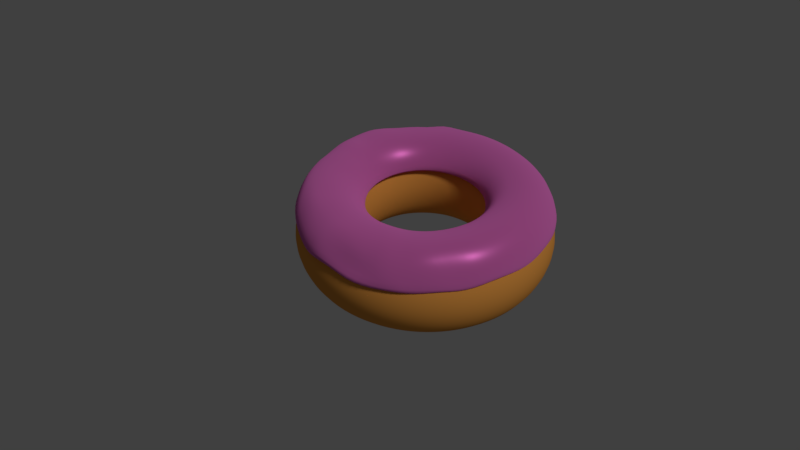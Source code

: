 # Source: donut4002.blend  (saved by Blender 2.79.0; exported with 4.5.12 LTS)
import bpy
from mathutils import Matrix  # noqa: F401  (used for matrix-valued properties, if any)

bpy.ops.wm.read_factory_settings(use_empty=True)
scene = bpy.context.scene
scene.name = 'Scene'

# ---- collections
col_collection_1 = bpy.data.collections.new('Collection 1'); scene.collection.children.link(col_collection_1)

# ---- materials (node trees are filled in below, after node groups)
mat_material_002 = bpy.data.materials.new('Material.002')
mat_material_002.alpha_threshold = 0.0
mat_material_002.roughness = 0.5
mat_material_001 = bpy.data.materials.new('Material.001')
mat_material_001.alpha_threshold = 0.0
mat_material_001.roughness = 0.5

# ---- material node trees
mat_material_002.use_nodes = True; mat_material_002.node_tree.nodes.clear()
_N = mat_material_002.node_tree.nodes; _L = mat_material_002.node_tree.links
n0 = _N.new('ShaderNodeOutputMaterial'); n0.name = 'Material Output'; n0.location = (435, 310)
n1 = _N.new('ShaderNodeBsdfDiffuse'); n1.name = 'Diffuse BSDF'; n1.location = (-215, 360)
n1.inputs[0].default_value = (0.7399, 0.173, 0.539, 1.0)
n1.inputs[1].default_value = 0.8417
n2 = _N.new('ShaderNodeBsdfAnisotropic'); n2.name = 'Glossy BSDF'; n2.location = (-220, 237)
n2.distribution = 'GGX'
n2.inputs[0].default_value = (0.7379, 0.1714, 0.5395, 1.0)
n2.inputs[1].default_value = 0.3416
n3 = _N.new('ShaderNodeMixShader'); n3.name = 'Mix Shader'; n3.location = (144, 334)
n3.inputs[0].default_value = 0.1091
_L.new(n1.outputs[0], n3.inputs[1])
_L.new(n3.outputs[0], n0.inputs[0])
_L.new(n2.outputs[0], n3.inputs[2])
n0.is_active_output = True
mat_material_001.use_nodes = True; mat_material_001.node_tree.nodes.clear()
_N = mat_material_001.node_tree.nodes; _L = mat_material_001.node_tree.links
n0 = _N.new('ShaderNodeOutputMaterial'); n0.name = 'Material Output'; n0.location = (300, 300)
n1 = _N.new('ShaderNodeBsdfDiffuse'); n1.name = 'Diffuse BSDF'; n1.location = (10, 300)
n1.inputs[0].default_value = (0.8, 0.3308, 0.06487, 1.0)
_L.new(n1.outputs[0], n0.inputs[0])
n0.is_active_output = True

# ---- world
world_world = bpy.data.worlds.new('World'); scene.world = world_world
world_world.color = (0.05088, 0.05088, 0.05088)
world_world.use_sun_shadow = False
world_world.sun_shadow_jitter_overblur = 0.0
world_world.cycles.sampling_method = 'MANUAL'

# ---- cameras
cam_camera = bpy.data.cameras.new('Camera')
cam_camera.clip_end = 100.0
cam_camera.lens = 35.0
cam_camera.sensor_width = 32.0
cam_camera.sensor_height = 18.0
cam_camera.ortho_scale = 7.314
cam_camera.dof.focus_distance = 0.0

# ---- lights
light_lamp = bpy.data.lights.new('Lamp', 'SUN')
light_lamp.transmission_factor = 0.0
light_lamp.cutoff_distance = 30.0
light_lamp.angle = 0.1993
light_lamp.energy = 1.0
light_lamp.shadow_buffer_clip_start = 1.001
light_lamp.shadow_soft_size = 0.1
light_lamp.shadow_cascade_max_distance = 1000.0

# ---- meshes
me_torus_002 = bpy.data.meshes.new('Torus.002')
me_torus_002.from_pydata([(1.311, -0.03953, -0.7607), (0.6438, -0.009638, -0.8213), (0.6864, -0.01216, -0.9416), (0.7679, -0.01614, -1.037), (0.8769, -0.02144, -1.095), (0.9989, -0.02751, -1.108), (1.118, -0.03338, -1.073), (1.218, -0.0378, -0.9963), (1.287, -0.03953, -0.8872), (1.307, 0.1297, -0.7607), (0.6403, 0.07257, -0.8213), (0.683, 0.07588, -0.9416), (0.7644, 0.08275, -1.037), (0.8734, 0.09188, -1.095), (0.9954, 0.1019, -1.108), (1.114, 0.1115, -1.073), (1.215, 0.1199, -0.9963), (1.283, 0.1267, -0.8872), (1.282, 0.3141, -0.7382), (0.6272, 0.154, -0.8213), (0.6694, 0.1632, -0.9415), (0.7498, 0.1809, -1.037), (0.8573, 0.2046, -1.095), (0.9778, 0.2308, -1.108), (1.095, 0.2562, -1.073), (1.194, 0.2778, -0.996), (1.257, 0.3081, -0.8647), (1.239, 0.4831, -0.7373), (0.6045, 0.2338, -0.8211), (0.6457, 0.2489, -0.9413), (0.7238, 0.2776, -1.037), (0.8283, 0.3158, -1.095), (0.9453, 0.3585, -1.107), (1.059, 0.3999, -1.072), (1.155, 0.4348, -0.9952), (1.216, 0.4741, -0.8637), (1.178, 0.6309, -0.7582), (0.572, 0.3104, -0.8208), (0.6115, 0.3312, -0.941), (0.686, 0.3706, -1.036), (0.7857, 0.4232, -1.094), (0.8972, 0.4818, -1.106), (1.006, 0.5388, -1.071), (1.096, 0.5866, -0.9941), (1.156, 0.619, -0.8847), (1.091, 0.7835, -0.7571), (0.5298, 0.3823, -0.8205), (0.5668, 0.4086, -0.9406), (0.6364, 0.458, -1.036), (0.7292, 0.524, -1.093), (0.8328, 0.5977, -1.105), (0.9331, 0.6692, -1.07), (1.016, 0.7289, -0.993), (1.072, 0.769, -0.8836), (0.9792, 0.9365, -0.733), (0.478, 0.4478, -0.8203), (0.5118, 0.479, -0.9403), (0.5749, 0.5377, -1.035), (0.6587, 0.6158, -1.093), (0.752, 0.703, -1.105), (0.8422, 0.7875, -1.07), (0.917, 0.8578, -0.9921), (0.9619, 0.9198, -0.8595), (0.8559, 1.055, -0.7327), (0.4181, 0.5053, -0.8201), (0.4477, 0.541, -0.9401), (0.5029, 0.6076, -1.035), (0.5763, 0.6963, -1.093), (0.6579, 0.795, -1.104), (0.7368, 0.8904, -1.069), (0.8023, 0.9696, -0.9916), (0.8409, 1.037, -0.8591), (0.7234, 1.14, -0.7558), (0.3515, 0.5538, -0.8201), (0.3764, 0.5931, -0.9401), (0.4228, 0.6662, -1.035), (0.4845, 0.7635, -1.092), (0.5531, 0.8716, -1.104), (0.6194, 0.9761, -1.069), (0.6744, 1.063, -0.9916), (0.7107, 1.12, -0.8823), (0.555, 1.238, -0.7223), (0.2793, 0.5935, -0.8201), (0.2991, 0.6356, -0.9401), (0.336, 0.714, -1.035), (0.385, 0.8182, -1.092), (0.4395, 0.934, -1.104), (0.4922, 1.046, -1.069), (0.5359, 1.139, -0.9916), (0.5449, 1.217, -0.8487), (0.3973, 1.301, -0.7223), (0.2027, 0.6239, -0.8201), (0.2171, 0.668, -0.9401), (0.2438, 0.7505, -1.035), (0.2794, 0.86, -1.092), (0.319, 0.9818, -1.104), (0.3572, 1.099, -1.069), (0.3889, 1.197, -0.9916), (0.39, 1.278, -0.8487), (0.253, 1.326, -0.7558), (0.1229, 0.6443, -0.8201), (0.1316, 0.69, -0.9401), (0.1479, 0.7751, -1.035), (0.1694, 0.8882, -1.092), (0.1934, 1.014, -1.104), (0.2166, 1.136, -1.069), (0.2358, 1.236, -0.9916), (0.2485, 1.303, -0.8823), (0.06611, 1.359, -0.7271), (0.04119, 0.6547, -0.8201), (0.04411, 0.701, -0.9401), (0.04955, 0.7875, -1.035), (0.05678, 0.9024, -1.092), (0.06482, 1.03, -1.104), (0.07259, 1.154, -1.069), (0.07903, 1.256, -0.9916), (0.06462, 1.336, -0.8536), (-0.1034, 1.359, -0.7271), (-0.04119, 0.6547, -0.8201), (-0.04411, 0.701, -0.9401), (-0.04955, 0.7875, -1.035), (-0.05678, 0.9024, -1.092), (-0.06482, 1.03, -1.104), (-0.07259, 1.154, -1.069), (-0.07903, 1.256, -0.9916), (-0.1019, 1.336, -0.8536), (-0.253, 1.326, -0.7558), (-0.1229, 0.6443, -0.8201), (-0.1316, 0.69, -0.9401), (-0.1479, 0.7751, -1.035), (-0.1694, 0.8882, -1.092), (-0.1934, 1.014, -1.104), (-0.2166, 1.136, -1.069), (-0.2358, 1.236, -0.9916), (-0.2485, 1.303, -0.8823), (-0.4172, 1.284, -0.7558), (-0.2027, 0.6239, -0.8201), (-0.2171, 0.668, -0.9401), (-0.2438, 0.7505, -1.035), (-0.2794, 0.86, -1.092), (-0.319, 0.9818, -1.104), (-0.3572, 1.099, -1.069), (-0.3889, 1.197, -0.9916), (-0.4099, 1.261, -0.8823), (-0.5748, 1.222, -0.7558), (-0.2793, 0.5935, -0.8201), (-0.2991, 0.6356, -0.9401), (-0.336, 0.714, -1.035), (-0.385, 0.8182, -1.092), (-0.4395, 0.934, -1.104), (-0.4922, 1.046, -1.069), (-0.5359, 1.139, -0.9916), (-0.5647, 1.2, -0.8823), (-0.7234, 1.14, -0.7558), (-0.3515, 0.5538, -0.8201), (-0.3764, 0.5931, -0.9401), (-0.4232, 0.6654, -1.035), (-0.4855, 0.7611, -1.092), (-0.554, 0.8707, -1.102), (-0.62, 0.9774, -1.067), (-0.6767, 1.064, -0.9888), (-0.7109, 1.12, -0.8823), (-0.8588, 1.041, -0.7556), (-0.4181, 0.5054, -0.8201), (-0.4477, 0.5412, -0.9401), (-0.5035, 0.6067, -1.035), (-0.5781, 0.6966, -1.092), (-0.6526, 0.8025, -1.103), (-0.7334, 0.8874, -1.074), (-0.8074, 0.9798, -0.9838), (-0.8441, 1.023, -0.8854), (-0.9831, 0.9284, -0.7521), (-0.4782, 0.449, -0.8201), (-0.5122, 0.4806, -0.94), (-0.5754, 0.5396, -1.035), (-0.6592, 0.6233, -1.09), (-0.7628, 0.7063, -1.101), (-0.8385, 0.8005, -1.067), (-0.901, 0.8456, -1.065), (-0.9488, 0.896, -0.9564), (-1.085, 0.8052, -0.7557), (-0.5307, 0.3856, -0.8201), (-0.5683, 0.4129, -0.9401), (-0.639, 0.4624, -1.035), (-0.7337, 0.5302, -1.088), (-0.8389, 0.5971, -1.098), (-0.9268, 0.6871, -1.064), (-1.004, 0.7251, -1.054), (-1.058, 0.7671, -0.9433), (-1.178, 0.6547, -0.7443), (-0.5748, 0.316, -0.8201), (-0.6155, 0.3384, -0.9401), (-0.6925, 0.3779, -1.034), (-0.7946, 0.4337, -1.09), (-0.9047, 0.4995, -1.093), (-0.9902, 0.568, -1.078), (-1.09, 0.6016, -0.9607), (-1.164, 0.6387, -0.8563), (-1.257, 0.4956, -0.7453), (-0.6099, 0.2415, -0.8201), (-0.6531, 0.2586, -0.9401), (-0.7339, 0.29, -1.035), (-0.842, 0.3302, -1.091), (-0.9595, 0.381, -1.096), (-1.081, 0.4251, -1.062), (-1.178, 0.463, -0.9571), (-1.238, 0.4865, -0.8554), (-1.31, 0.3345, -0.7466), (-0.6354, 0.1631, -0.8201), (-0.6804, 0.1747, -0.9401), (-0.7643, 0.1962, -1.035), (-0.8757, 0.2256, -1.094), (-0.9995, 0.2602, -1.109), (-1.123, 0.2882, -1.059), (-1.236, 0.3218, -0.938), (-1.303, 0.3371, -0.8234), (-1.339, 0.1722, -0.7601), (-0.6508, 0.08221, -0.8201), (-0.6969, 0.08804, -0.9401), (-0.7829, 0.0989, -1.035), (-0.8958, 0.1203, -1.103), (-1.022, 0.1412, -1.122), (-1.146, 0.1567, -1.084), (-1.26, 0.1852, -0.9757), (-1.33, 0.1776, -0.8422), (-1.348, 0.008921, -0.7693), (-0.656, 5.735e-08, -0.8201), (-0.7024, 6.141e-08, -0.9401), (-0.7889, 0.0009799, -1.037), (-0.9029, 0.004317, -1.099), (-1.028, 0.01616, -1.13), (-1.148, 0.02796, -1.114), (-1.252, 0.03263, -1.042), (-1.326, -0.0009204, -0.8811), (-1.337, -0.171, -0.755), (-0.6508, -0.08221, -0.8201), (-0.6969, -0.08804, -0.9401), (-0.7829, -0.09658, -1.038), (-0.8954, -0.1066, -1.101), (-1.022, -0.1184, -1.12), (-1.14, -0.111, -1.119), (-1.241, -0.1314, -1.034), (-1.312, -0.167, -0.8844), (-1.305, -0.3368, -0.7562), (-0.6354, -0.1631, -0.8201), (-0.6804, -0.1746, -0.9401), (-0.7644, -0.1942, -1.037), (-0.8742, -0.2165, -1.1), (-0.9839, -0.2575, -1.113), (-1.095, -0.2845, -1.121), (-1.205, -0.333, -1.01), (-1.28, -0.3351, -0.878), (-1.254, -0.5068, -0.7434), (-0.6099, -0.2415, -0.8201), (-0.6533, -0.2567, -0.9419), (-0.7344, -0.2816, -1.043), (-0.8399, -0.3312, -1.092), (-0.9454, -0.3482, -1.145), (-1.051, -0.4012, -1.142), (-1.158, -0.4848, -1.004), (-1.232, -0.4886, -0.8806), (-1.183, -0.6514, -0.7535), (-0.5748, -0.316, -0.8201), (-0.6157, -0.3369, -0.9415), (-0.692, -0.3746, -1.04), (-0.7925, -0.4298, -1.095), (-0.9068, -0.4677, -1.13), (-1.014, -0.5345, -1.085), (-1.101, -0.6197, -0.9721), (-1.162, -0.6386, -0.8814), (-1.092, -0.7928, -0.7565), (-0.5307, -0.3856, -0.8201), (-0.5683, -0.4125, -0.9405), (-0.6392, -0.4542, -1.044), (-0.7321, -0.5234, -1.099), (-0.8369, -0.5853, -1.124), (-0.9316, -0.6632, -1.089), (-1.019, -0.7256, -1.004), (-1.074, -0.769, -0.8921), (-0.9841, -0.9241, -0.7558), (-0.4782, -0.449, -0.8201), (-0.512, -0.4808, -0.9401), (-0.5753, -0.5386, -1.037), (-0.6599, -0.6098, -1.101), (-0.7525, -0.7064, -1.105), (-0.8433, -0.7845, -1.076), (-0.9177, -0.8597, -0.9934), (-0.9669, -0.9077, -0.8824), (-0.8605, -1.04, -0.7558), (-0.4181, -0.5054, -0.8201), (-0.4477, -0.5412, -0.9401), (-0.503, -0.608, -1.035), (-0.5764, -0.6966, -1.093), (-0.658, -0.7951, -1.105), (-0.7369, -0.8907, -1.069), (-0.8023, -0.9698, -0.9916), (-0.8455, -1.022, -0.8823), (-0.7234, -1.14, -0.7558), (-0.3515, -0.5538, -0.8201), (-0.3764, -0.5931, -0.9401), (-0.4228, -0.6662, -1.035), (-0.4845, -0.7635, -1.092), (-0.5531, -0.8716, -1.104), (-0.6194, -0.9761, -1.069), (-0.5957, -1.11, -0.9786), (-0.6319, -1.167, -0.8692), (-0.5774, -1.221, -0.7579), (-0.2793, -0.5935, -0.8201), (-0.2991, -0.6356, -0.9401), (-0.336, -0.714, -1.035), (-0.385, -0.8182, -1.092), (-0.4392, -0.9342, -1.104), (-0.4915, -1.046, -1.068), (-0.4528, -1.188, -0.9704), (-0.4868, -1.248, -0.8679), (-0.4146, -1.289, -0.7481), (-0.2026, -0.6238, -0.8201), (-0.2169, -0.668, -0.94), (-0.2437, -0.7504, -1.035), (-0.2792, -0.8599, -1.092), (-0.3119, -0.9849, -1.091), (-0.355, -1.1, -1.065), (-0.3866, -1.198, -0.9873), (-0.4091, -1.266, -0.8779), (-0.2384, -1.335, -0.7303), (-0.1223, -0.6441, -0.8198), (-0.1307, -0.6897, -0.9397), (-0.1466, -0.7747, -1.035), (-0.1673, -0.8881, -1.091), (-0.1865, -1.016, -1.094), (-0.2073, -1.138, -1.054), (-0.1982, -1.252, -0.9233), (-0.2111, -1.322, -0.8141), (-0.06141, -1.358, -0.7187), (-0.03953, -0.6542, -0.8194), (-0.04194, -0.7004, -0.9391), (-0.04669, -0.7867, -1.034), (-0.05245, -0.9017, -1.09), (-0.06002, -1.029, -1.102), (-0.03919, -1.172, -1.018), (-0.02868, -1.28, -0.9092), (-0.04228, -1.342, -0.8125), (0.1028, -1.373, -0.7353), (0.04399, -0.6538, -0.8189), (0.04768, -0.7, -0.9384), (0.05426, -0.7861, -1.033), (0.06289, -0.9006, -1.09), (0.07523, -1.039, -1.096), (0.1027, -1.164, -1.03), (0.117, -1.291, -0.9388), (0.105, -1.337, -0.8552), (0.2673, -1.33, -0.749), (0.1268, -0.6432, -0.8184), (0.1365, -0.6885, -0.9379), (0.1543, -0.7732, -1.032), (0.1778, -0.8859, -1.091), (0.204, -1.018, -1.1), (0.2301, -1.147, -1.062), (0.2138, -1.249, -0.9851), (0.2243, -1.314, -0.8805), (0.4352, -1.284, -0.7476), (0.2073, -0.6225, -0.8181), (0.2228, -0.6663, -0.9387), (0.2514, -0.7482, -1.032), (0.2894, -0.8575, -1.092), (0.3317, -0.998, -1.1), (0.377, -1.105, -1.059), (0.3974, -1.176, -0.9398), (0.4188, -1.241, -0.8305), (0.6065, -1.232, -0.7292), (0.2842, -0.5921, -0.8184), (0.3051, -0.6338, -0.9415), (0.3438, -0.7116, -1.04), (0.3955, -0.815, -1.097), (0.4546, -0.9407, -1.1), (0.5269, -1.071, -1.037), (0.5954, -1.086, -0.933), (0.6399, -1.129, -0.7983), (0.7608, -1.133, -0.7204), (0.3555, -0.5524, -0.818), (0.381, -0.5913, -0.9382), (0.4289, -0.6639, -1.043), (0.4938, -0.7603, -1.105), (0.5778, -0.8677, -1.097), (0.6587, -0.9705, -1.036), (0.7398, -1.002, -0.9282), (0.7775, -1.06, -0.8164), (0.888, -1.019, -0.7309), (0.4201, -0.5041, -0.8184), (0.4496, -0.5395, -0.9427), (0.5054, -0.6058, -1.04), (0.5811, -0.6937, -1.105), (0.6704, -0.7912, -1.108), (0.7478, -0.8852, -1.069), (0.8569, -0.9604, -0.9222), (0.9018, -0.9987, -0.814), (0.9973, -0.9044, -0.7376), (0.477, -0.448, -0.8187), (0.5099, -0.4797, -0.9391), (0.5724, -0.5387, -1.037), (0.6561, -0.617, -1.094), (0.752, -0.7038, -1.102), (0.8619, -0.7858, -1.039), (0.9191, -0.851, -0.9883), (0.9892, -0.8875, -0.8498), (1.061, -0.7937, -0.7216), (0.5258, -0.386, -0.819), (0.5616, -0.4136, -0.9411), (0.6295, -0.4649, -1.036), (0.7205, -0.5328, -1.092), (0.8228, -0.6081, -1.103), (0.9241, -0.6804, -1.065), (1.014, -0.7366, -0.9782), (1.043, -0.7844, -0.8435), (1.136, -0.6633, -0.7268), (0.5665, -0.3188, -0.8197), (0.6045, -0.3421, -0.9397), (0.6768, -0.385, -1.035), (0.7738, -0.4419, -1.095), (0.8825, -0.505, -1.105), (0.9886, -0.5656, -1.068), (1.078, -0.6152, -0.9903), (1.114, -0.6526, -0.8531), (1.221, -0.5158, -0.7573), (0.5989, -0.2468, -0.8205), (0.6387, -0.2654, -0.9405), (0.7146, -0.2996, -1.036), (0.8162, -0.3448, -1.093), (0.93, -0.3949, -1.105), (1.041, -0.443, -1.07), (1.156, -0.4711, -0.9388), (1.218, -0.4964, -0.8296), (1.272, -0.3745, -0.7422), (0.623, -0.1708, -0.821), (0.6642, -0.1844, -0.9412), (0.7428, -0.2091, -1.037), (0.8481, -0.2418, -1.094), (0.966, -0.2782, -1.107), (1.081, -0.3131, -1.072), (1.199, -0.3302, -0.9408), (1.269, -0.3577, -0.8145), (1.303, -0.2157, -0.7432), (0.638, -0.09133, -0.8213), (0.6801, -0.09956, -0.9415), (0.7607, -0.1142, -1.037), (0.8685, -0.1336, -1.095), (0.9891, -0.1553, -1.108), (1.107, -0.1762, -1.073), (1.206, -0.193, -0.996), (1.278, -0.2128, -0.8697), (1.349, 0.00189, -0.5133), (1.325, 0.00189, -0.3644), (1.258, 0.00189, -0.2105), (1.155, 0.00189, -0.1192), (1.031, 0.00189, -0.07772), (0.9032, 0.00189, -0.0917), (0.7881, 0.00189, -0.1592), (0.7014, 0.00189, -0.2712), (0.655, 0.00189, -0.4376), (0.655, 0.00189, -0.5891), (0.7014, 0.00189, -0.7304), (0.7881, 0.00189, -0.8423), (0.9032, 0.00189, -0.9099), (1.031, 0.00189, -0.9239), (1.155, 0.00189, -0.8824), (1.258, 0.00189, -0.7911), (1.325, 0.00189, -0.6623), (1.338, 0.1711, -0.5133), (1.315, 0.1681, -0.3644), (1.248, 0.1596, -0.2105), (1.146, 0.1468, -0.1192), (1.023, 0.1313, -0.07772), (0.8961, 0.1152, -0.0917), (0.7819, 0.1008, -0.1592), (0.6959, 0.08993, -0.2712), (0.6498, 0.0841, -0.4376), (0.6498, 0.0841, -0.5891), (0.6959, 0.08993, -0.7304), (0.7819, 0.1008, -0.8423), (0.8961, 0.1152, -0.9099), (1.023, 0.1313, -0.9239), (1.146, 0.1468, -0.8824), (1.248, 0.1596, -0.7911), (1.315, 0.1681, -0.6623), (1.307, 0.3376, -0.5133), (1.284, 0.3317, -0.3644), (1.218, 0.3149, -0.2105), (1.119, 0.2894, -0.1192), (0.9989, 0.2586, -0.07772), (0.8748, 0.2268, -0.0917), (0.7633, 0.1981, -0.1592), (0.6794, 0.1766, -0.2712), (0.6344, 0.165, -0.4376), (0.6344, 0.165, -0.5891), (0.6794, 0.1766, -0.7304), (0.7633, 0.1981, -0.8423), (0.8748, 0.2268, -0.9099), (0.9989, 0.2586, -0.9239), (1.119, 0.2894, -0.8824), (1.218, 0.3149, -0.7911), (1.284, 0.3317, -0.6623), (1.254, 0.4989, -0.5133), (1.232, 0.4902, -0.3644), (1.169, 0.4652, -0.2105), (1.074, 0.4274, -0.1192), (0.9588, 0.3819, -0.07772), (0.8397, 0.3348, -0.0917), (0.7327, 0.2924, -0.1592), (0.6521, 0.2605, -0.2712), (0.6089, 0.2434, -0.4376), (0.6089, 0.2434, -0.5891), (0.6521, 0.2605, -0.7304), (0.7327, 0.2924, -0.8423), (0.8397, 0.3348, -0.9099), (0.9588, 0.3819, -0.9239), (1.074, 0.4274, -0.8824), (1.169, 0.4652, -0.7911), (1.232, 0.4902, -0.6623), (1.182, 0.6523, -0.5133), (1.161, 0.6409, -0.3644), (1.102, 0.6083, -0.2105), (1.012, 0.5588, -0.1192), (0.9036, 0.4992, -0.07772), (0.7914, 0.4375, -0.0917), (0.6905, 0.382, -0.1592), (0.6146, 0.3403, -0.2712), (0.5738, 0.3179, -0.4376), (0.5738, 0.3179, -0.5891), (0.6146, 0.3403, -0.7304), (0.6905, 0.382, -0.8423), (0.7914, 0.4375, -0.9099), (0.9036, 0.4992, -0.9239), (1.012, 0.5588, -0.8824), (1.102, 0.6083, -0.7911), (1.161, 0.6409, -0.6623), (1.091, 0.7954, -0.5133), (1.072, 0.7815, -0.3644), (1.017, 0.7417, -0.2105), (0.9342, 0.6814, -0.1192), (0.8342, 0.6087, -0.07772), (0.7305, 0.5334, -0.0917), (0.6374, 0.4657, -0.1592), (0.5673, 0.4148, -0.2712), (0.5297, 0.3875, -0.4376), (0.5297, 0.3875, -0.5891), (0.5673, 0.4148, -0.7304), (0.6374, 0.4657, -0.8423), (0.7305, 0.5334, -0.9099), (0.8342, 0.6087, -0.9239), (0.9342, 0.6814, -0.8824), (1.017, 0.7417, -0.7911), (1.072, 0.7815, -0.6623), (0.9831, 0.926, -0.5133), (0.9659, 0.9098, -0.3644), (0.9165, 0.8635, -0.2105), (0.8417, 0.7932, -0.1192), (0.7515, 0.7085, -0.07772), (0.6582, 0.6209, -0.0917), (0.5742, 0.5421, -0.1592), (0.5111, 0.4827, -0.2712), (0.4772, 0.4509, -0.4376), (0.4772, 0.4509, -0.5891), (0.5111, 0.4827, -0.7304), (0.5742, 0.5421, -0.8423), (0.6582, 0.6209, -0.9099), (0.7515, 0.7085, -0.9239), (0.8417, 0.7932, -0.8824), (0.9165, 0.8635, -0.7911), (0.9659, 0.9098, -0.6623), (0.8595, 1.042, -0.5133), (0.8445, 1.024, -0.3644), (0.8013, 0.9717, -0.2105), (0.7359, 0.8926, -0.1192), (0.657, 0.7973, -0.07772), (0.5754, 0.6986, -0.0917), (0.502, 0.6099, -0.1592), (0.4468, 0.5431, -0.2712), (0.4171, 0.5073, -0.4376), (0.4171, 0.5073, -0.5891), (0.4468, 0.5431, -0.7304), (0.502, 0.6099, -0.8423), (0.5754, 0.6986, -0.9099), (0.657, 0.7973, -0.9239), (0.7359, 0.8926, -0.8824), (0.8013, 0.9717, -0.7911), (0.8445, 1.024, -0.6623), (0.7224, 1.142, -0.5133), (0.7097, 1.122, -0.3644), (0.6734, 1.065, -0.2105), (0.6184, 0.9779, -0.1192), (0.5521, 0.8735, -0.07772), (0.4835, 0.7653, -0.0917), (0.4218, 0.6681, -0.1592), (0.3754, 0.595, -0.2712), (0.3505, 0.5557, -0.4376), (0.3505, 0.5557, -0.5891), (0.3754, 0.595, -0.7304), (0.4218, 0.6681, -0.8423), (0.4835, 0.7653, -0.9099), (0.5521, 0.8735, -0.9239), (0.6184, 0.9779, -0.8824), (0.6734, 1.065, -0.7911), (0.7097, 1.122, -0.6623), (0.5738, 1.223, -0.5133), (0.5638, 1.202, -0.3644), (0.5349, 1.141, -0.2105), (0.4912, 1.048, -0.1192), (0.4385, 0.9359, -0.07772), (0.384, 0.8201, -0.0917), (0.335, 0.7159, -0.1592), (0.2981, 0.6375, -0.2712), (0.2783, 0.5954, -0.4376), (0.2783, 0.5954, -0.5891), (0.2981, 0.6375, -0.7304), (0.335, 0.7159, -0.8423), (0.384, 0.8201, -0.9099), (0.4385, 0.9359, -0.9239), (0.4912, 1.048, -0.8824), (0.5349, 1.141, -0.7911), (0.5638, 1.202, -0.6623), (0.4162, 1.286, -0.5133), (0.4089, 1.263, -0.3393), (0.388, 1.199, -0.2105), (0.3562, 1.101, -0.1192), (0.318, 0.9837, -0.07772), (0.2784, 0.8619, -0.0917), (0.2429, 0.7523, -0.1592), (0.2161, 0.6699, -0.2712), (0.2017, 0.6257, -0.4376), (0.2017, 0.6257, -0.5891), (0.2161, 0.6699, -0.7304), (0.2429, 0.7523, -0.8423), (0.2784, 0.8619, -0.9099), (0.318, 0.9837, -0.9239), (0.3562, 1.101, -0.8824), (0.388, 1.199, -0.7911), (0.4089, 1.263, -0.6623), (0.252, 1.328, -0.5133), (0.2476, 1.305, -0.3393), (0.2349, 1.238, -0.2105), (0.2156, 1.137, -0.1192), (0.1924, 1.016, -0.07772), (0.1684, 0.8901, -0.0917), (0.1469, 0.777, -0.1592), (0.1306, 0.6919, -0.2712), (0.1219, 0.6462, -0.4376), (0.1219, 0.6462, -0.5891), (0.1306, 0.6919, -0.7304), (0.1469, 0.777, -0.8423), (0.1684, 0.8901, -0.9099), (0.1924, 1.016, -0.9239), (0.2156, 1.137, -0.8824), (0.2349, 1.238, -0.7911), (0.2476, 1.305, -0.6623), (0.08378, 1.349, -0.5133), (0.0823, 1.326, -0.3393), (0.07805, 1.258, -0.2105), (0.0716, 1.156, -0.1192), (0.06383, 1.032, -0.07772), (0.05579, 0.9043, -0.0917), (0.04856, 0.7894, -0.1592), (0.04312, 0.7029, -0.2712), (0.0402, 0.6566, -0.4376), (0.0402, 0.6566, -0.5891), (0.04312, 0.7029, -0.7304), (0.04856, 0.7894, -0.8423), (0.05579, 0.9043, -0.9099), (0.06383, 1.032, -0.9239), (0.0716, 1.156, -0.8824), (0.07805, 1.258, -0.7911), (0.0823, 1.326, -0.6623), (-0.08575, 1.349, -0.5133), (-0.08427, 1.326, -0.3393), (-0.08002, 1.258, -0.2105), (-0.07357, 1.156, -0.1192), (-0.0658, 1.032, -0.07772), (-0.05776, 0.9043, -0.0917), (-0.05053, 0.7894, -0.1592), (-0.04509, 0.7029, -0.2712), (-0.04217, 0.6566, -0.4376), (-0.04217, 0.6566, -0.5891), (-0.04509, 0.7029, -0.7304), (-0.05053, 0.7894, -0.8423), (-0.05776, 0.9043, -0.9099), (-0.0658, 1.032, -0.9239), (-0.07357, 1.156, -0.8824), (-0.08002, 1.258, -0.7911), (-0.08427, 1.326, -0.6623), (-0.2539, 1.328, -0.5133), (-0.2495, 1.305, -0.3393), (-0.2368, 1.238, -0.2105), (-0.2176, 1.137, -0.1192), (-0.1944, 1.016, -0.07772), (-0.1704, 0.8901, -0.0917), (-0.1488, 0.777, -0.1592), (-0.1326, 0.6919, -0.2712), (-0.1239, 0.6462, -0.4376), (-0.1239, 0.6462, -0.5891), (-0.1326, 0.6919, -0.7304), (-0.1488, 0.777, -0.8423), (-0.1704, 0.8901, -0.9099), (-0.1944, 1.016, -0.9239), (-0.2176, 1.137, -0.8824), (-0.2368, 1.238, -0.7911), (-0.2495, 1.305, -0.6623), (-0.4182, 1.286, -0.5133), (-0.4109, 1.263, -0.3393), (-0.3899, 1.199, -0.2105), (-0.3582, 1.101, -0.1192), (-0.32, 0.9837, -0.07772), (-0.2804, 0.8619, -0.0917), (-0.2448, 0.7523, -0.1592), (-0.218, 0.6699, -0.2712), (-0.2037, 0.6257, -0.4376), (-0.2037, 0.6257, -0.5891), (-0.218, 0.6699, -0.7304), (-0.2448, 0.7523, -0.8423), (-0.2804, 0.8619, -0.9099), (-0.32, 0.9837, -0.9239), (-0.3582, 1.101, -0.8824), (-0.3899, 1.199, -0.7911), (-0.4109, 1.263, -0.6623), (-0.5758, 1.223, -0.5133), (-0.5657, 1.202, -0.3393), (-0.5369, 1.141, -0.2105), (-0.4932, 1.048, -0.1192), (-0.4405, 0.9359, -0.07772), (-0.386, 0.8201, -0.0917), (-0.337, 0.7159, -0.1592), (-0.3001, 0.6375, -0.2712), (-0.2803, 0.5954, -0.4376), (-0.2803, 0.5954, -0.5891), (-0.3001, 0.6375, -0.7304), (-0.337, 0.7159, -0.8423), (-0.386, 0.8201, -0.9099), (-0.4405, 0.9359, -0.9239), (-0.4932, 1.048, -0.8824), (-0.5369, 1.141, -0.7911), (-0.5657, 1.202, -0.6623), (-0.7244, 1.142, -0.5133), (-0.7117, 1.122, -0.3393), (-0.6754, 1.065, -0.2105), (-0.6204, 0.9779, -0.1192), (-0.5541, 0.8735, -0.07772), (-0.4855, 0.7653, -0.0917), (-0.4238, 0.6681, -0.1592), (-0.3774, 0.595, -0.2712), (-0.3525, 0.5557, -0.4376), (-0.3525, 0.5557, -0.5891), (-0.3774, 0.595, -0.7304), (-0.4238, 0.6681, -0.8423), (-0.4855, 0.7653, -0.9099), (-0.5541, 0.8735, -0.9239), (-0.6204, 0.9779, -0.8824), (-0.6754, 1.065, -0.7911), (-0.7117, 1.122, -0.6623), (-0.8615, 1.042, -0.5133), (-0.8464, 1.024, -0.3393), (-0.8033, 0.9717, -0.2105), (-0.7379, 0.8926, -0.1192), (-0.659, 0.7973, -0.07772), (-0.5774, 0.6986, -0.0917), (-0.504, 0.6099, -0.1592), (-0.4487, 0.5431, -0.2712), (-0.4191, 0.5073, -0.4376), (-0.4191, 0.5073, -0.5891), (-0.4487, 0.5431, -0.7304), (-0.504, 0.6099, -0.8423), (-0.5774, 0.6986, -0.9099), (-0.659, 0.7973, -0.9239), (-0.7379, 0.8926, -0.8824), (-0.8033, 0.9717, -0.7911), (-0.8464, 1.024, -0.6623), (-0.9851, 0.926, -0.5133), (-0.9679, 0.9098, -0.3393), (-0.9185, 0.8635, -0.2105), (-0.8437, 0.7932, -0.1192), (-0.7535, 0.7085, -0.07772), (-0.6601, 0.6209, -0.0917), (-0.5762, 0.5421, -0.1592), (-0.513, 0.4827, -0.2712), (-0.4792, 0.4509, -0.4376), (-0.4792, 0.4509, -0.5891), (-0.513, 0.4827, -0.7304), (-0.5762, 0.5421, -0.8423), (-0.6601, 0.6209, -0.9099), (-0.7535, 0.7085, -0.9239), (-0.8437, 0.7932, -0.8824), (-0.9185, 0.8635, -0.7911), (-0.9679, 0.9098, -0.6623), (-1.093, 0.7954, -0.5133), (-1.074, 0.7815, -0.3393), (-1.019, 0.7417, -0.2105), (-0.9362, 0.6814, -0.1192), (-0.8361, 0.6087, -0.07772), (-0.7325, 0.5334, -0.0917), (-0.6394, 0.4657, -0.1592), (-0.5693, 0.4148, -0.2712), (-0.5317, 0.3875, -0.4376), (-0.5317, 0.3875, -0.5891), (-0.5693, 0.4148, -0.7304), (-0.6394, 0.4657, -0.8423), (-0.7325, 0.5334, -0.9099), (-0.8361, 0.6087, -0.9239), (-0.9362, 0.6814, -0.8824), (-1.019, 0.7417, -0.7911), (-1.074, 0.7815, -0.6623), (-1.184, 0.6523, -0.5133), (-1.163, 0.6409, -0.3393), (-1.104, 0.6083, -0.2105), (-1.014, 0.5588, -0.1192), (-0.9056, 0.4992, -0.07772), (-0.7934, 0.4375, -0.0917), (-0.6925, 0.382, -0.1592), (-0.6165, 0.3403, -0.2712), (-0.5758, 0.3179, -0.4376), (-0.5758, 0.3179, -0.5891), (-0.6165, 0.3403, -0.7304), (-0.6925, 0.382, -0.8423), (-0.7934, 0.4375, -0.9099), (-0.9056, 0.4992, -0.9239), (-1.014, 0.5588, -0.8824), (-1.104, 0.6083, -0.7911), (-1.163, 0.6409, -0.6623), (-1.256, 0.4989, -0.5133), (-1.234, 0.4902, -0.3393), (-1.171, 0.4652, -0.2105), (-1.076, 0.4274, -0.1192), (-0.9608, 0.3819, -0.07772), (-0.8417, 0.3348, -0.0917), (-0.7347, 0.2924, -0.1592), (-0.6541, 0.2605, -0.2712), (-0.6109, 0.2434, -0.4376), (-0.6109, 0.2434, -0.5891), (-0.6541, 0.2605, -0.7304), (-0.7347, 0.2924, -0.8423), (-0.8417, 0.3348, -0.9099), (-0.9608, 0.3819, -0.9239), (-1.076, 0.4274, -0.8824), (-1.171, 0.4652, -0.7911), (-1.234, 0.4902, -0.6623), (-1.309, 0.3376, -0.5133), (-1.286, 0.3317, -0.3393), (-1.22, 0.3149, -0.2105), (-1.121, 0.2894, -0.1192), (-1.001, 0.2586, -0.07772), (-0.8768, 0.2268, -0.0917), (-0.7653, 0.1981, -0.1592), (-0.6813, 0.1766, -0.2712), (-0.6363, 0.165, -0.4376), (-0.6363, 0.165, -0.5891), (-0.6813, 0.1766, -0.7304), (-0.7653, 0.1981, -0.8423), (-0.8768, 0.2268, -0.9099), (-1.001, 0.2586, -0.9239), (-1.121, 0.2894, -0.8824), (-1.22, 0.3149, -0.7911), (-1.286, 0.3317, -0.6623), (-1.34, 0.1711, -0.5133), (-1.317, 0.1681, -0.3393), (-1.25, 0.1596, -0.2105), (-1.148, 0.1468, -0.1192), (-1.025, 0.1313, -0.07772), (-0.8981, 0.1152, -0.0917), (-0.7838, 0.1008, -0.1592), (-0.6979, 0.08993, -0.2712), (-0.6518, 0.0841, -0.4376), (-0.6518, 0.0841, -0.5891), (-0.6979, 0.08993, -0.7304), (-0.7838, 0.1008, -0.8423), (-0.8981, 0.1152, -0.9099), (-1.025, 0.1313, -0.9239), (-1.148, 0.1468, -0.8824), (-1.25, 0.1596, -0.7911), (-1.317, 0.1681, -0.6623), (-1.351, 0.00189, -0.5133), (-1.327, 0.00189, -0.3393), (-1.26, 0.00189, -0.2105), (-1.157, 0.00189, -0.1192), (-1.033, 0.00189, -0.07772), (-0.9052, 0.00189, -0.0917), (-0.7901, 0.00189, -0.1592), (-0.7034, 0.00189, -0.2712), (-0.6569, 0.00189, -0.4376), (-0.6569, 0.00189, -0.5891), (-0.7034, 0.00189, -0.7304), (-0.7901, 0.00189, -0.8423), (-0.9052, 0.00189, -0.9099), (-1.033, 0.00189, -0.9239), (-1.157, 0.00189, -0.8824), (-1.26, 0.00189, -0.7911), (-1.327, 0.00189, -0.6623), (-1.34, -0.1673, -0.5133), (-1.317, -0.1643, -0.3393), (-1.25, -0.1559, -0.2105), (-1.148, -0.143, -0.1192), (-1.025, -0.1275, -0.07772), (-0.8981, -0.1114, -0.0917), (-0.7838, -0.09701, -0.1592), (-0.6979, -0.08615, -0.2712), (-0.6518, -0.08032, -0.4376), (-0.6518, -0.08032, -0.5891), (-0.6979, -0.08615, -0.7304), (-0.7838, -0.09701, -0.8423), (-0.8981, -0.1114, -0.9099), (-1.025, -0.1275, -0.9239), (-1.148, -0.143, -0.8824), (-1.25, -0.1559, -0.7911), (-1.317, -0.1643, -0.6623), (-1.309, -0.3338, -0.5133), (-1.286, -0.328, -0.3393), (-1.22, -0.3111, -0.2105), (-1.121, -0.2856, -0.1192), (-1.001, -0.2548, -0.07772), (-0.8768, -0.223, -0.0917), (-0.7653, -0.1943, -0.1592), (-0.6813, -0.1728, -0.2712), (-0.6363, -0.1612, -0.4376), (-0.6363, -0.1612, -0.5891), (-0.6813, -0.1728, -0.7304), (-0.7653, -0.1943, -0.8423), (-0.8768, -0.223, -0.9099), (-1.001, -0.2548, -0.9239), (-1.121, -0.2856, -0.8824), (-1.22, -0.3111, -0.7911), (-1.286, -0.328, -0.6623), (-1.256, -0.4951, -0.5133), (-1.234, -0.4864, -0.3393), (-1.171, -0.4615, -0.2105), (-1.076, -0.4237, -0.1192), (-0.9608, -0.3781, -0.07772), (-0.8417, -0.331, -0.0917), (-0.7347, -0.2886, -0.1592), (-0.6541, -0.2567, -0.2712), (-0.6109, -0.2396, -0.4376), (-0.6109, -0.2396, -0.5891), (-0.6541, -0.2567, -0.7304), (-0.7347, -0.2886, -0.8423), (-0.8417, -0.331, -0.9099), (-0.9608, -0.3781, -0.9239), (-1.076, -0.4237, -0.8824), (-1.171, -0.4615, -0.7911), (-1.234, -0.4864, -0.6623), (-1.184, -0.6485, -0.5133), (-1.163, -0.6371, -0.3393), (-1.104, -0.6045, -0.2105), (-1.014, -0.555, -0.1192), (-0.9056, -0.4954, -0.07772), (-0.7934, -0.4337, -0.0917), (-0.6925, -0.3783, -0.1592), (-0.6165, -0.3365, -0.2712), (-0.5758, -0.3141, -0.4376), (-0.5758, -0.3141, -0.5891), (-0.6165, -0.3365, -0.7304), (-0.6925, -0.3783, -0.8423), (-0.7934, -0.4337, -0.9099), (-0.9056, -0.4954, -0.9239), (-1.014, -0.555, -0.8824), (-1.104, -0.6045, -0.7911), (-1.163, -0.6371, -0.6623), (-1.093, -0.7916, -0.5133), (-1.074, -0.7777, -0.3393), (-1.019, -0.7379, -0.2105), (-0.9362, -0.6776, -0.1192), (-0.8361, -0.6049, -0.07772), (-0.7325, -0.5296, -0.0917), (-0.6394, -0.4619, -0.1592), (-0.5693, -0.411, -0.2712), (-0.5317, -0.3837, -0.4376), (-0.5317, -0.3837, -0.5891), (-0.5693, -0.411, -0.7304), (-0.6394, -0.4619, -0.8423), (-0.7325, -0.5296, -0.9099), (-0.8361, -0.6049, -0.9239), (-0.9313, -0.678, -0.8895), (-1.019, -0.7379, -0.7911), (-1.074, -0.7777, -0.6623), (-0.9851, -0.9222, -0.5133), (-0.9679, -0.9061, -0.3393), (-0.9185, -0.8597, -0.2105), (-0.8437, -0.7895, -0.1192), (-0.7535, -0.7048, -0.07772), (-0.6601, -0.6171, -0.0917), (-0.5762, -0.5383, -0.1592), (-0.513, -0.479, -0.2712), (-0.4792, -0.4471, -0.4376), (-0.4792, -0.4471, -0.5891), (-0.513, -0.479, -0.7304), (-0.5762, -0.5383, -0.8423), (-0.6601, -0.6171, -0.9099), (-0.7535, -0.7048, -0.9239), (-0.8437, -0.7895, -0.8824), (-0.9185, -0.8597, -0.7911), (-0.9679, -0.9061, -0.6623), (-0.8615, -1.038, -0.5133), (-0.8464, -1.02, -0.3393), (-0.8033, -0.9679, -0.2105), (-0.7379, -0.8888, -0.1192), (-0.659, -0.7935, -0.07772), (-0.5774, -0.6948, -0.0917), (-0.504, -0.6061, -0.1592), (-0.4487, -0.5393, -0.2712), (-0.4191, -0.5035, -0.4376), (-0.4191, -0.5035, -0.5891), (-0.4487, -0.5393, -0.7304), (-0.504, -0.6061, -0.8423), (-0.5774, -0.6948, -0.9099), (-0.659, -0.7935, -0.9239), (-0.7379, -0.8888, -0.8824), (-0.8033, -0.9679, -0.7911), (-0.8464, -1.02, -0.6623), (-0.7244, -1.138, -0.5133), (-0.7117, -1.118, -0.3393), (-0.6754, -1.061, -0.2105), (-0.6204, -0.9742, -0.1192), (-0.5541, -0.8697, -0.07772), (-0.4855, -0.7616, -0.0917), (-0.4238, -0.6644, -0.1592), (-0.3774, -0.5912, -0.2712), (-0.3525, -0.552, -0.4376), (-0.3525, -0.552, -0.5891), (-0.3774, -0.5912, -0.7304), (-0.4238, -0.6644, -0.8423), (-0.4855, -0.7616, -0.9099), (-0.5541, -0.8697, -0.9239), (-0.6204, -0.9742, -0.8824), (-0.6754, -1.061, -0.7911), (-0.7117, -1.118, -0.6623), (-0.5793, -1.219, -0.5178), (-0.5657, -1.198, -0.3644), (-0.5369, -1.137, -0.2105), (-0.4932, -1.044, -0.1192), (-0.4405, -0.9322, -0.07772), (-0.386, -0.8163, -0.0917), (-0.337, -0.7121, -0.1592), (-0.3001, -0.6337, -0.2712), (-0.2803, -0.5916, -0.4376), (-0.2803, -0.5916, -0.5891), (-0.3001, -0.6337, -0.7304), (-0.337, -0.7121, -0.8423), (-0.386, -0.8163, -0.9099), (-0.4405, -0.9322, -0.9239), (-0.4932, -1.044, -0.8824), (-0.5369, -1.137, -0.7911), (-0.5693, -1.198, -0.6667), (-0.4217, -1.282, -0.5178), (-0.4109, -1.26, -0.3644), (-0.3899, -1.195, -0.2105), (-0.3582, -1.098, -0.1192), (-0.32, -0.9799, -0.07772), (-0.2804, -0.8581, -0.0917), (-0.2448, -0.7486, -0.1592), (-0.218, -0.6662, -0.2712), (-0.2037, -0.622, -0.4376), (-0.2037, -0.622, -0.5891), (-0.218, -0.6662, -0.7304), (-0.2448, -0.7486, -0.8423), (-0.2804, -0.8581, -0.9099), (-0.32, -0.9799, -0.9239), (-0.3582, -1.098, -0.8824), (-0.3899, -1.195, -0.7911), (-0.4144, -1.259, -0.6667), (-0.2539, -1.324, -0.5133), (-0.2495, -1.301, -0.3644), (-0.2368, -1.234, -0.2105), (-0.2176, -1.134, -0.1192), (-0.1944, -1.012, -0.07772), (-0.1704, -0.8863, -0.0917), (-0.1488, -0.7732, -0.1592), (-0.1326, -0.6881, -0.2712), (-0.1239, -0.6425, -0.4376), (-0.1239, -0.6425, -0.5891), (-0.1326, -0.6881, -0.7304), (-0.1488, -0.7732, -0.8423), (-0.1704, -0.8863, -0.9099), (-0.1944, -1.012, -0.9239), (-0.2176, -1.134, -0.8824), (-0.2368, -1.234, -0.7911), (-0.2495, -1.301, -0.6623), (-0.08575, -1.345, -0.5133), (-0.08427, -1.322, -0.3644), (-0.08002, -1.254, -0.2105), (-0.07357, -1.152, -0.1192), (-0.0658, -1.028, -0.07772), (-0.05776, -0.9005, -0.0917), (-0.05053, -0.7856, -0.1592), (-0.04509, -0.6991, -0.2712), (-0.04217, -0.6528, -0.4376), (-0.04217, -0.6528, -0.5891), (-0.04509, -0.6991, -0.7304), (-0.05053, -0.7856, -0.8423), (-0.05776, -0.9005, -0.9099), (-0.0658, -1.028, -0.9239), (-0.07357, -1.152, -0.8824), (-0.08002, -1.254, -0.7911), (-0.08427, -1.322, -0.6623), (0.08378, -1.345, -0.5133), (0.0823, -1.322, -0.3644), (0.07805, -1.254, -0.2105), (0.0716, -1.152, -0.1192), (0.06383, -1.028, -0.07772), (0.05579, -0.9005, -0.0917), (0.04856, -0.7856, -0.1592), (0.04312, -0.6991, -0.2712), (0.0402, -0.6528, -0.4376), (0.0402, -0.6528, -0.5891), (0.04312, -0.6991, -0.7304), (0.04856, -0.7856, -0.8423), (0.05579, -0.9005, -0.9099), (0.06383, -1.028, -0.9239), (0.0716, -1.152, -0.8824), (0.07805, -1.254, -0.7911), (0.0823, -1.322, -0.6623), (0.252, -1.324, -0.5133), (0.2476, -1.301, -0.3644), (0.2349, -1.234, -0.2105), (0.2156, -1.134, -0.1192), (0.1924, -1.012, -0.07772), (0.1684, -0.8863, -0.0917), (0.1469, -0.7732, -0.1592), (0.1306, -0.6881, -0.2712), (0.1219, -0.6425, -0.4376), (0.1219, -0.6425, -0.5891), (0.1306, -0.6881, -0.7304), (0.1469, -0.7732, -0.8423), (0.1684, -0.8863, -0.9099), (0.1924, -1.012, -0.9239), (0.2156, -1.134, -0.8824), (0.2349, -1.234, -0.7911), (0.2476, -1.301, -0.6623), (0.4162, -1.282, -0.5133), (0.4089, -1.26, -0.3644), (0.388, -1.195, -0.2105), (0.3562, -1.098, -0.1192), (0.318, -0.9799, -0.07772), (0.2784, -0.8581, -0.0917), (0.2429, -0.7486, -0.1592), (0.2161, -0.6662, -0.2712), (0.2017, -0.622, -0.4376), (0.2017, -0.622, -0.5891), (0.2161, -0.6662, -0.7304), (0.2429, -0.7486, -0.8423), (0.2784, -0.8581, -0.9099), (0.318, -0.9799, -0.9239), (0.3562, -1.098, -0.8824), (0.388, -1.195, -0.7911), (0.4089, -1.26, -0.6623), (0.5738, -1.22, -0.5133), (0.5638, -1.198, -0.3644), (0.5349, -1.137, -0.2105), (0.4912, -1.044, -0.1192), (0.4385, -0.9322, -0.07772), (0.384, -0.8163, -0.0917), (0.335, -0.7121, -0.1592), (0.2981, -0.6337, -0.2712), (0.2783, -0.5916, -0.4376), (0.2783, -0.5916, -0.5891), (0.2981, -0.6337, -0.7304), (0.335, -0.7121, -0.8423), (0.384, -0.8163, -0.9099), (0.4385, -0.9322, -0.9239), (0.4912, -1.044, -0.8824), (0.5349, -1.137, -0.7911), (0.5638, -1.198, -0.6623), (0.7224, -1.138, -0.5133), (0.7097, -1.118, -0.3644), (0.6734, -1.061, -0.2105), (0.6184, -0.9742, -0.1192), (0.5521, -0.8697, -0.07772), (0.4835, -0.7616, -0.0917), (0.4218, -0.6644, -0.1592), (0.3754, -0.5912, -0.2712), (0.3505, -0.552, -0.4376), (0.3505, -0.552, -0.5891), (0.3754, -0.5912, -0.7304), (0.4218, -0.6644, -0.8423), (0.4835, -0.7616, -0.9099), (0.5521, -0.8697, -0.9239), (0.6184, -0.9742, -0.8824), (0.6734, -1.061, -0.7911), (0.7097, -1.118, -0.6623), (0.8595, -1.038, -0.5133), (0.8445, -1.02, -0.3644), (0.8013, -0.9679, -0.2105), (0.7359, -0.8888, -0.1192), (0.657, -0.7935, -0.07772), (0.5754, -0.6948, -0.0917), (0.502, -0.6061, -0.1592), (0.4468, -0.5393, -0.2712), (0.4171, -0.5035, -0.4376), (0.4171, -0.5035, -0.5891), (0.4468, -0.5393, -0.7304), (0.502, -0.6061, -0.8423), (0.5754, -0.6948, -0.9099), (0.657, -0.7935, -0.9239), (0.7359, -0.8888, -0.8824), (0.8013, -0.9679, -0.7911), (0.8445, -1.02, -0.6623), (0.9831, -0.9222, -0.5133), (0.9659, -0.9061, -0.3644), (0.9165, -0.8597, -0.2105), (0.8417, -0.7895, -0.1192), (0.7515, -0.7048, -0.07772), (0.6582, -0.6171, -0.0917), (0.5742, -0.5383, -0.1592), (0.5111, -0.479, -0.2712), (0.4772, -0.4471, -0.4376), (0.4772, -0.4471, -0.5891), (0.5111, -0.479, -0.7304), (0.5742, -0.5383, -0.8423), (0.6582, -0.6171, -0.9099), (0.7515, -0.7048, -0.9239), (0.8417, -0.7895, -0.8824), (0.9165, -0.8597, -0.7911), (0.9659, -0.9061, -0.6623), (1.091, -0.7916, -0.5133), (1.072, -0.7777, -0.3644), (1.017, -0.7379, -0.2105), (0.9342, -0.6776, -0.1192), (0.8342, -0.6049, -0.07772), (0.7305, -0.5296, -0.0917), (0.6374, -0.4619, -0.1592), (0.5673, -0.411, -0.2712), (0.5297, -0.3837, -0.4376), (0.5297, -0.3837, -0.5891), (0.5673, -0.411, -0.7304), (0.6374, -0.4619, -0.8423), (0.7305, -0.5296, -0.9099), (0.8342, -0.6049, -0.9239), (0.9342, -0.6776, -0.8824), (1.017, -0.7379, -0.7911), (1.072, -0.7777, -0.6623), (1.182, -0.6485, -0.5133), (1.161, -0.6371, -0.3644), (1.102, -0.6045, -0.2105), (1.012, -0.555, -0.1192), (0.9036, -0.4954, -0.07772), (0.7914, -0.4337, -0.0917), (0.6905, -0.3783, -0.1592), (0.6146, -0.3365, -0.2712), (0.5738, -0.3141, -0.4376), (0.5738, -0.3141, -0.5891), (0.6146, -0.3365, -0.7304), (0.6905, -0.3783, -0.8423), (0.7914, -0.4337, -0.9099), (0.9036, -0.4954, -0.9239), (1.012, -0.555, -0.8824), (1.102, -0.6045, -0.7911), (1.161, -0.6371, -0.6623), (1.254, -0.4951, -0.5133), (1.232, -0.4864, -0.3644), (1.169, -0.4615, -0.2105), (1.074, -0.4237, -0.1192), (0.9588, -0.3781, -0.07772), (0.8397, -0.331, -0.0917), (0.7327, -0.2886, -0.1592), (0.6521, -0.2567, -0.2712), (0.6089, -0.2396, -0.4376), (0.6089, -0.2396, -0.5891), (0.6521, -0.2567, -0.7304), (0.7327, -0.2886, -0.8423), (0.8397, -0.331, -0.9099), (0.9588, -0.3781, -0.9239), (1.074, -0.4237, -0.8824), (1.169, -0.4615, -0.7911), (1.232, -0.4864, -0.6623), (1.307, -0.3338, -0.5133), (1.284, -0.328, -0.3644), (1.218, -0.3111, -0.2105), (1.119, -0.2856, -0.1192), (0.9989, -0.2548, -0.07772), (0.8748, -0.223, -0.0917), (0.7633, -0.1943, -0.1592), (0.6794, -0.1728, -0.2712), (0.6344, -0.1612, -0.4376), (0.6344, -0.1612, -0.5891), (0.6794, -0.1728, -0.7304), (0.7633, -0.1943, -0.8423), (0.8748, -0.223, -0.9099), (0.9989, -0.2548, -0.9239), (1.119, -0.2856, -0.8824), (1.218, -0.3111, -0.7911), (1.284, -0.328, -0.6623), (1.338, -0.1673, -0.5133), (1.315, -0.1643, -0.3644), (1.248, -0.1559, -0.2105), (1.146, -0.143, -0.1192), (1.023, -0.1275, -0.07772), (0.8961, -0.1114, -0.0917), (0.7819, -0.09701, -0.1592), (0.6959, -0.08615, -0.2712), (0.6498, -0.08032, -0.4376), (0.6498, -0.08032, -0.5891), (0.6959, -0.08615, -0.7304), (0.7819, -0.09701, -0.8423), (0.8961, -0.1114, -0.9099), (1.023, -0.1275, -0.9239), (1.146, -0.143, -0.8824), (1.248, -0.1559, -0.7911), (1.315, -0.1643, -0.6623)], [], [(1, 10, 11, 2), (2, 11, 12, 3), (3, 12, 13, 4), (4, 13, 14, 5), (5, 14, 15, 6), (6, 15, 16, 7), (7, 16, 17, 8), (8, 17, 9, 0), (10, 19, 20, 11), (11, 20, 21, 12), (12, 21, 22, 13), (13, 22, 23, 14), (14, 23, 24, 15), (15, 24, 25, 16), (16, 25, 26, 17), (17, 26, 18, 9), (19, 28, 29, 20), (20, 29, 30, 21), (21, 30, 31, 22), (22, 31, 32, 23), (23, 32, 33, 24), (24, 33, 34, 25), (25, 34, 35, 26), (26, 35, 27, 18), (28, 37, 38, 29), (29, 38, 39, 30), (30, 39, 40, 31), (31, 40, 41, 32), (32, 41, 42, 33), (33, 42, 43, 34), (34, 43, 44, 35), (35, 44, 36, 27), (37, 46, 47, 38), (38, 47, 48, 39), (39, 48, 49, 40), (40, 49, 50, 41), (41, 50, 51, 42), (42, 51, 52, 43), (43, 52, 53, 44), (44, 53, 45, 36), (46, 55, 56, 47), (47, 56, 57, 48), (48, 57, 58, 49), (49, 58, 59, 50), (50, 59, 60, 51), (51, 60, 61, 52), (52, 61, 62, 53), (53, 62, 54, 45), (55, 64, 65, 56), (56, 65, 66, 57), (57, 66, 67, 58), (58, 67, 68, 59), (59, 68, 69, 60), (60, 69, 70, 61), (61, 70, 71, 62), (62, 71, 63, 54), (64, 73, 74, 65), (65, 74, 75, 66), (66, 75, 76, 67), (67, 76, 77, 68), (68, 77, 78, 69), (69, 78, 79, 70), (70, 79, 80, 71), (71, 80, 72, 63), (73, 82, 83, 74), (74, 83, 84, 75), (75, 84, 85, 76), (76, 85, 86, 77), (77, 86, 87, 78), (78, 87, 88, 79), (79, 88, 89, 80), (80, 89, 81, 72), (82, 91, 92, 83), (83, 92, 93, 84), (84, 93, 94, 85), (85, 94, 95, 86), (86, 95, 96, 87), (87, 96, 97, 88), (88, 97, 98, 89), (89, 98, 90, 81), (91, 100, 101, 92), (92, 101, 102, 93), (93, 102, 103, 94), (94, 103, 104, 95), (95, 104, 105, 96), (96, 105, 106, 97), (97, 106, 107, 98), (98, 107, 99, 90), (100, 109, 110, 101), (101, 110, 111, 102), (102, 111, 112, 103), (103, 112, 113, 104), (104, 113, 114, 105), (105, 114, 115, 106), (106, 115, 116, 107), (107, 116, 108, 99), (109, 118, 119, 110), (110, 119, 120, 111), (111, 120, 121, 112), (112, 121, 122, 113), (113, 122, 123, 114), (114, 123, 124, 115), (115, 124, 125, 116), (116, 125, 117, 108), (118, 127, 128, 119), (119, 128, 129, 120), (120, 129, 130, 121), (121, 130, 131, 122), (122, 131, 132, 123), (123, 132, 133, 124), (124, 133, 134, 125), (125, 134, 126, 117), (127, 136, 137, 128), (128, 137, 138, 129), (129, 138, 139, 130), (130, 139, 140, 131), (131, 140, 141, 132), (132, 141, 142, 133), (133, 142, 143, 134), (134, 143, 135, 126), (136, 145, 146, 137), (137, 146, 147, 138), (138, 147, 148, 139), (139, 148, 149, 140), (140, 149, 150, 141), (141, 150, 151, 142), (142, 151, 152, 143), (143, 152, 144, 135), (145, 154, 155, 146), (146, 155, 156, 147), (147, 156, 157, 148), (148, 157, 158, 149), (149, 158, 159, 150), (150, 159, 160, 151), (151, 160, 161, 152), (152, 161, 153, 144), (154, 163, 164, 155), (155, 164, 165, 156), (156, 165, 166, 157), (157, 166, 167, 158), (158, 167, 168, 159), (159, 168, 169, 160), (160, 169, 170, 161), (161, 170, 162, 153), (163, 172, 173, 164), (164, 173, 174, 165), (165, 174, 175, 166), (166, 175, 176, 167), (167, 176, 177, 168), (168, 177, 178, 169), (169, 178, 179, 170), (170, 179, 171, 162), (172, 181, 182, 173), (173, 182, 183, 174), (174, 183, 184, 175), (175, 184, 185, 176), (176, 185, 186, 177), (177, 186, 187, 178), (178, 187, 188, 179), (179, 188, 180, 171), (181, 190, 191, 182), (182, 191, 192, 183), (183, 192, 193, 184), (184, 193, 194, 185), (185, 194, 195, 186), (186, 195, 196, 187), (187, 196, 197, 188), (188, 197, 189, 180), (190, 199, 200, 191), (191, 200, 201, 192), (192, 201, 202, 193), (193, 202, 203, 194), (194, 203, 204, 195), (195, 204, 205, 196), (196, 205, 206, 197), (197, 206, 198, 189), (199, 208, 209, 200), (200, 209, 210, 201), (201, 210, 211, 202), (202, 211, 212, 203), (203, 212, 213, 204), (204, 213, 214, 205), (205, 214, 215, 206), (206, 215, 207, 198), (208, 217, 218, 209), (209, 218, 219, 210), (210, 219, 220, 211), (211, 220, 221, 212), (212, 221, 222, 213), (213, 222, 223, 214), (214, 223, 224, 215), (215, 224, 216, 207), (217, 226, 227, 218), (218, 227, 228, 219), (219, 228, 229, 220), (220, 229, 230, 221), (221, 230, 231, 222), (222, 231, 232, 223), (223, 232, 233, 224), (224, 233, 225, 216), (226, 235, 236, 227), (227, 236, 237, 228), (228, 237, 238, 229), (229, 238, 239, 230), (230, 239, 240, 231), (231, 240, 241, 232), (232, 241, 242, 233), (233, 242, 234, 225), (235, 244, 245, 236), (236, 245, 246, 237), (237, 246, 247, 238), (238, 247, 248, 239), (239, 248, 249, 240), (240, 249, 250, 241), (241, 250, 251, 242), (242, 251, 243, 234), (244, 253, 254, 245), (245, 254, 255, 246), (246, 255, 256, 247), (247, 256, 257, 248), (248, 257, 258, 249), (249, 258, 259, 250), (250, 259, 260, 251), (251, 260, 252, 243), (253, 262, 263, 254), (254, 263, 264, 255), (255, 264, 265, 256), (256, 265, 266, 257), (257, 266, 267, 258), (258, 267, 268, 259), (259, 268, 269, 260), (260, 269, 261, 252), (262, 271, 272, 263), (263, 272, 273, 264), (264, 273, 274, 265), (265, 274, 275, 266), (266, 275, 276, 267), (267, 276, 277, 268), (268, 277, 278, 269), (269, 278, 270, 261), (271, 280, 281, 272), (272, 281, 282, 273), (273, 282, 283, 274), (274, 283, 284, 275), (275, 284, 285, 276), (276, 285, 286, 277), (277, 286, 287, 278), (278, 287, 279, 270), (280, 289, 290, 281), (281, 290, 291, 282), (282, 291, 292, 283), (283, 292, 293, 284), (284, 293, 294, 285), (285, 294, 295, 286), (286, 295, 296, 287), (287, 296, 288, 279), (289, 298, 299, 290), (290, 299, 300, 291), (291, 300, 301, 292), (292, 301, 302, 293), (293, 302, 303, 294), (294, 303, 304, 295), (295, 304, 305, 296), (296, 305, 297, 288), (298, 307, 308, 299), (299, 308, 309, 300), (300, 309, 310, 301), (301, 310, 311, 302), (302, 311, 312, 303), (303, 312, 313, 304), (304, 313, 314, 305), (305, 314, 306, 297), (307, 316, 317, 308), (308, 317, 318, 309), (309, 318, 319, 310), (310, 319, 320, 311), (311, 320, 321, 312), (312, 321, 322, 313), (313, 322, 323, 314), (314, 323, 315, 306), (316, 325, 326, 317), (317, 326, 327, 318), (318, 327, 328, 319), (319, 328, 329, 320), (320, 329, 330, 321), (321, 330, 331, 322), (322, 331, 332, 323), (323, 332, 324, 315), (325, 334, 335, 326), (326, 335, 336, 327), (327, 336, 337, 328), (328, 337, 338, 329), (329, 338, 339, 330), (330, 339, 340, 331), (331, 340, 341, 332), (332, 341, 333, 324), (334, 343, 344, 335), (335, 344, 345, 336), (336, 345, 346, 337), (337, 346, 347, 338), (338, 347, 348, 339), (339, 348, 349, 340), (340, 349, 350, 341), (341, 350, 342, 333), (343, 352, 353, 344), (344, 353, 354, 345), (345, 354, 355, 346), (346, 355, 356, 347), (347, 356, 357, 348), (348, 357, 358, 349), (349, 358, 359, 350), (350, 359, 351, 342), (352, 361, 362, 353), (353, 362, 363, 354), (354, 363, 364, 355), (355, 364, 365, 356), (356, 365, 366, 357), (357, 366, 367, 358), (358, 367, 368, 359), (359, 368, 360, 351), (361, 370, 371, 362), (362, 371, 372, 363), (363, 372, 373, 364), (364, 373, 374, 365), (365, 374, 375, 366), (366, 375, 376, 367), (367, 376, 377, 368), (368, 377, 369, 360), (370, 379, 380, 371), (371, 380, 381, 372), (372, 381, 382, 373), (373, 382, 383, 374), (374, 383, 384, 375), (375, 384, 385, 376), (376, 385, 386, 377), (377, 386, 378, 369), (379, 388, 389, 380), (380, 389, 390, 381), (381, 390, 391, 382), (382, 391, 392, 383), (383, 392, 393, 384), (384, 393, 394, 385), (385, 394, 395, 386), (386, 395, 387, 378), (388, 397, 398, 389), (389, 398, 399, 390), (390, 399, 400, 391), (391, 400, 401, 392), (392, 401, 402, 393), (393, 402, 403, 394), (394, 403, 404, 395), (395, 404, 396, 387), (397, 406, 407, 398), (398, 407, 408, 399), (399, 408, 409, 400), (400, 409, 410, 401), (401, 410, 411, 402), (402, 411, 412, 403), (403, 412, 413, 404), (404, 413, 405, 396), (406, 415, 416, 407), (407, 416, 417, 408), (408, 417, 418, 409), (409, 418, 419, 410), (410, 419, 420, 411), (411, 420, 421, 412), (412, 421, 422, 413), (413, 422, 414, 405), (415, 424, 425, 416), (416, 425, 426, 417), (417, 426, 427, 418), (418, 427, 428, 419), (419, 428, 429, 420), (420, 429, 430, 421), (421, 430, 431, 422), (422, 431, 423, 414), (424, 433, 434, 425), (425, 434, 435, 426), (426, 435, 436, 427), (427, 436, 437, 428), (428, 437, 438, 429), (429, 438, 439, 430), (430, 439, 440, 431), (431, 440, 432, 423), (433, 442, 443, 434), (434, 443, 444, 435), (435, 444, 445, 436), (436, 445, 446, 437), (437, 446, 447, 438), (438, 447, 448, 439), (439, 448, 449, 440), (440, 449, 441, 432), (442, 1, 2, 443), (443, 2, 3, 444), (444, 3, 4, 445), (445, 4, 5, 446), (446, 5, 6, 447), (447, 6, 7, 448), (448, 7, 8, 449), (449, 8, 0, 441), (450, 467, 468, 451), (451, 468, 469, 452), (452, 469, 470, 453), (453, 470, 471, 454), (454, 471, 472, 455), (455, 472, 473, 456), (456, 473, 474, 457), (457, 474, 475, 458), (458, 475, 476, 459), (459, 476, 477, 460), (460, 477, 478, 461), (461, 478, 479, 462), (462, 479, 480, 463), (463, 480, 481, 464), (464, 481, 482, 465), (465, 482, 483, 466), (466, 483, 467, 450), (467, 484, 485, 468), (468, 485, 486, 469), (469, 486, 487, 470), (470, 487, 488, 471), (471, 488, 489, 472), (472, 489, 490, 473), (473, 490, 491, 474), (474, 491, 492, 475), (475, 492, 493, 476), (476, 493, 494, 477), (477, 494, 495, 478), (478, 495, 496, 479), (479, 496, 497, 480), (480, 497, 498, 481), (481, 498, 499, 482), (482, 499, 500, 483), (483, 500, 484, 467), (484, 501, 502, 485), (485, 502, 503, 486), (486, 503, 504, 487), (487, 504, 505, 488), (488, 505, 506, 489), (489, 506, 507, 490), (490, 507, 508, 491), (491, 508, 509, 492), (492, 509, 510, 493), (493, 510, 511, 494), (494, 511, 512, 495), (495, 512, 513, 496), (496, 513, 514, 497), (497, 514, 515, 498), (498, 515, 516, 499), (499, 516, 517, 500), (500, 517, 501, 484), (501, 518, 519, 502), (502, 519, 520, 503), (503, 520, 521, 504), (504, 521, 522, 505), (505, 522, 523, 506), (506, 523, 524, 507), (507, 524, 525, 508), (508, 525, 526, 509), (509, 526, 527, 510), (510, 527, 528, 511), (511, 528, 529, 512), (512, 529, 530, 513), (513, 530, 531, 514), (514, 531, 532, 515), (515, 532, 533, 516), (516, 533, 534, 517), (517, 534, 518, 501), (518, 535, 536, 519), (519, 536, 537, 520), (520, 537, 538, 521), (521, 538, 539, 522), (522, 539, 540, 523), (523, 540, 541, 524), (524, 541, 542, 525), (525, 542, 543, 526), (526, 543, 544, 527), (527, 544, 545, 528), (528, 545, 546, 529), (529, 546, 547, 530), (530, 547, 548, 531), (531, 548, 549, 532), (532, 549, 550, 533), (533, 550, 551, 534), (534, 551, 535, 518), (535, 552, 553, 536), (536, 553, 554, 537), (537, 554, 555, 538), (538, 555, 556, 539), (539, 556, 557, 540), (540, 557, 558, 541), (541, 558, 559, 542), (542, 559, 560, 543), (543, 560, 561, 544), (544, 561, 562, 545), (545, 562, 563, 546), (546, 563, 564, 547), (547, 564, 565, 548), (548, 565, 566, 549), (549, 566, 567, 550), (550, 567, 568, 551), (551, 568, 552, 535), (552, 569, 570, 553), (553, 570, 571, 554), (554, 571, 572, 555), (555, 572, 573, 556), (556, 573, 574, 557), (557, 574, 575, 558), (558, 575, 576, 559), (559, 576, 577, 560), (560, 577, 578, 561), (561, 578, 579, 562), (562, 579, 580, 563), (563, 580, 581, 564), (564, 581, 582, 565), (565, 582, 583, 566), (566, 583, 584, 567), (567, 584, 585, 568), (568, 585, 569, 552), (569, 586, 587, 570), (570, 587, 588, 571), (571, 588, 589, 572), (572, 589, 590, 573), (573, 590, 591, 574), (574, 591, 592, 575), (575, 592, 593, 576), (576, 593, 594, 577), (577, 594, 595, 578), (578, 595, 596, 579), (579, 596, 597, 580), (580, 597, 598, 581), (581, 598, 599, 582), (582, 599, 600, 583), (583, 600, 601, 584), (584, 601, 602, 585), (585, 602, 586, 569), (586, 603, 604, 587), (587, 604, 605, 588), (588, 605, 606, 589), (589, 606, 607, 590), (590, 607, 608, 591), (591, 608, 609, 592), (592, 609, 610, 593), (593, 610, 611, 594), (594, 611, 612, 595), (595, 612, 613, 596), (596, 613, 614, 597), (597, 614, 615, 598), (598, 615, 616, 599), (599, 616, 617, 600), (600, 617, 618, 601), (601, 618, 619, 602), (602, 619, 603, 586), (603, 620, 621, 604), (604, 621, 622, 605), (605, 622, 623, 606), (606, 623, 624, 607), (607, 624, 625, 608), (608, 625, 626, 609), (609, 626, 627, 610), (610, 627, 628, 611), (611, 628, 629, 612), (612, 629, 630, 613), (613, 630, 631, 614), (614, 631, 632, 615), (615, 632, 633, 616), (616, 633, 634, 617), (617, 634, 635, 618), (618, 635, 636, 619), (619, 636, 620, 603), (620, 637, 638, 621), (621, 638, 639, 622), (622, 639, 640, 623), (623, 640, 641, 624), (624, 641, 642, 625), (625, 642, 643, 626), (626, 643, 644, 627), (627, 644, 645, 628), (628, 645, 646, 629), (629, 646, 647, 630), (630, 647, 648, 631), (631, 648, 649, 632), (632, 649, 650, 633), (633, 650, 651, 634), (634, 651, 652, 635), (635, 652, 653, 636), (636, 653, 637, 620), (637, 654, 655, 638), (638, 655, 656, 639), (639, 656, 657, 640), (640, 657, 658, 641), (641, 658, 659, 642), (642, 659, 660, 643), (643, 660, 661, 644), (644, 661, 662, 645), (645, 662, 663, 646), (646, 663, 664, 647), (647, 664, 665, 648), (648, 665, 666, 649), (649, 666, 667, 650), (650, 667, 668, 651), (651, 668, 669, 652), (652, 669, 670, 653), (653, 670, 654, 637), (654, 671, 672, 655), (655, 672, 673, 656), (656, 673, 674, 657), (657, 674, 675, 658), (658, 675, 676, 659), (659, 676, 677, 660), (660, 677, 678, 661), (661, 678, 679, 662), (662, 679, 680, 663), (663, 680, 681, 664), (664, 681, 682, 665), (665, 682, 683, 666), (666, 683, 684, 667), (667, 684, 685, 668), (668, 685, 686, 669), (669, 686, 687, 670), (670, 687, 671, 654), (671, 688, 689, 672), (672, 689, 690, 673), (673, 690, 691, 674), (674, 691, 692, 675), (675, 692, 693, 676), (676, 693, 694, 677), (677, 694, 695, 678), (678, 695, 696, 679), (679, 696, 697, 680), (680, 697, 698, 681), (681, 698, 699, 682), (682, 699, 700, 683), (683, 700, 701, 684), (684, 701, 702, 685), (685, 702, 703, 686), (686, 703, 704, 687), (687, 704, 688, 671), (688, 705, 706, 689), (689, 706, 707, 690), (690, 707, 708, 691), (691, 708, 709, 692), (692, 709, 710, 693), (693, 710, 711, 694), (694, 711, 712, 695), (695, 712, 713, 696), (696, 713, 714, 697), (697, 714, 715, 698), (698, 715, 716, 699), (699, 716, 717, 700), (700, 717, 718, 701), (701, 718, 719, 702), (702, 719, 720, 703), (703, 720, 721, 704), (704, 721, 705, 688), (705, 722, 723, 706), (706, 723, 724, 707), (707, 724, 725, 708), (708, 725, 726, 709), (709, 726, 727, 710), (710, 727, 728, 711), (711, 728, 729, 712), (712, 729, 730, 713), (713, 730, 731, 714), (714, 731, 732, 715), (715, 732, 733, 716), (716, 733, 734, 717), (717, 734, 735, 718), (718, 735, 736, 719), (719, 736, 737, 720), (720, 737, 738, 721), (721, 738, 722, 705), (722, 739, 740, 723), (723, 740, 741, 724), (724, 741, 742, 725), (725, 742, 743, 726), (726, 743, 744, 727), (727, 744, 745, 728), (728, 745, 746, 729), (729, 746, 747, 730), (730, 747, 748, 731), (731, 748, 749, 732), (732, 749, 750, 733), (733, 750, 751, 734), (734, 751, 752, 735), (735, 752, 753, 736), (736, 753, 754, 737), (737, 754, 755, 738), (738, 755, 739, 722), (739, 756, 757, 740), (740, 757, 758, 741), (741, 758, 759, 742), (742, 759, 760, 743), (743, 760, 761, 744), (744, 761, 762, 745), (745, 762, 763, 746), (746, 763, 764, 747), (747, 764, 765, 748), (748, 765, 766, 749), (749, 766, 767, 750), (750, 767, 768, 751), (751, 768, 769, 752), (752, 769, 770, 753), (753, 770, 771, 754), (754, 771, 772, 755), (755, 772, 756, 739), (756, 773, 774, 757), (757, 774, 775, 758), (758, 775, 776, 759), (759, 776, 777, 760), (760, 777, 778, 761), (761, 778, 779, 762), (762, 779, 780, 763), (763, 780, 781, 764), (764, 781, 782, 765), (765, 782, 783, 766), (766, 783, 784, 767), (767, 784, 785, 768), (768, 785, 786, 769), (769, 786, 787, 770), (770, 787, 788, 771), (771, 788, 789, 772), (772, 789, 773, 756), (773, 790, 791, 774), (774, 791, 792, 775), (775, 792, 793, 776), (776, 793, 794, 777), (777, 794, 795, 778), (778, 795, 796, 779), (779, 796, 797, 780), (780, 797, 798, 781), (781, 798, 799, 782), (782, 799, 800, 783), (783, 800, 801, 784), (784, 801, 802, 785), (785, 802, 803, 786), (786, 803, 804, 787), (787, 804, 805, 788), (788, 805, 806, 789), (789, 806, 790, 773), (790, 807, 808, 791), (791, 808, 809, 792), (792, 809, 810, 793), (793, 810, 811, 794), (794, 811, 812, 795), (795, 812, 813, 796), (796, 813, 814, 797), (797, 814, 815, 798), (798, 815, 816, 799), (799, 816, 817, 800), (800, 817, 818, 801), (801, 818, 819, 802), (802, 819, 820, 803), (803, 820, 821, 804), (804, 821, 822, 805), (805, 822, 823, 806), (806, 823, 807, 790), (807, 824, 825, 808), (808, 825, 826, 809), (809, 826, 827, 810), (810, 827, 828, 811), (811, 828, 829, 812), (812, 829, 830, 813), (813, 830, 831, 814), (814, 831, 832, 815), (815, 832, 833, 816), (816, 833, 834, 817), (817, 834, 835, 818), (818, 835, 836, 819), (819, 836, 837, 820), (820, 837, 838, 821), (821, 838, 839, 822), (822, 839, 840, 823), (823, 840, 824, 807), (824, 841, 842, 825), (825, 842, 843, 826), (826, 843, 844, 827), (827, 844, 845, 828), (828, 845, 846, 829), (829, 846, 847, 830), (830, 847, 848, 831), (831, 848, 849, 832), (832, 849, 850, 833), (833, 850, 851, 834), (834, 851, 852, 835), (835, 852, 853, 836), (836, 853, 854, 837), (837, 854, 855, 838), (838, 855, 856, 839), (839, 856, 857, 840), (840, 857, 841, 824), (841, 858, 859, 842), (842, 859, 860, 843), (843, 860, 861, 844), (844, 861, 862, 845), (845, 862, 863, 846), (846, 863, 864, 847), (847, 864, 865, 848), (848, 865, 866, 849), (849, 866, 867, 850), (850, 867, 868, 851), (851, 868, 869, 852), (852, 869, 870, 853), (853, 870, 871, 854), (854, 871, 872, 855), (855, 872, 873, 856), (856, 873, 874, 857), (857, 874, 858, 841), (858, 875, 876, 859), (859, 876, 877, 860), (860, 877, 878, 861), (861, 878, 879, 862), (862, 879, 880, 863), (863, 880, 881, 864), (864, 881, 882, 865), (865, 882, 883, 866), (866, 883, 884, 867), (867, 884, 885, 868), (868, 885, 886, 869), (869, 886, 887, 870), (870, 887, 888, 871), (871, 888, 889, 872), (872, 889, 890, 873), (873, 890, 891, 874), (874, 891, 875, 858), (875, 892, 893, 876), (876, 893, 894, 877), (877, 894, 895, 878), (878, 895, 896, 879), (879, 896, 897, 880), (880, 897, 898, 881), (881, 898, 899, 882), (882, 899, 900, 883), (883, 900, 901, 884), (884, 901, 902, 885), (885, 902, 903, 886), (886, 903, 904, 887), (887, 904, 905, 888), (888, 905, 906, 889), (889, 906, 907, 890), (890, 907, 908, 891), (891, 908, 892, 875), (892, 909, 910, 893), (893, 910, 911, 894), (894, 911, 912, 895), (895, 912, 913, 896), (896, 913, 914, 897), (897, 914, 915, 898), (898, 915, 916, 899), (899, 916, 917, 900), (900, 917, 918, 901), (901, 918, 919, 902), (902, 919, 920, 903), (903, 920, 921, 904), (904, 921, 922, 905), (905, 922, 923, 906), (906, 923, 924, 907), (907, 924, 925, 908), (908, 925, 909, 892), (909, 926, 927, 910), (910, 927, 928, 911), (911, 928, 929, 912), (912, 929, 930, 913), (913, 930, 931, 914), (914, 931, 932, 915), (915, 932, 933, 916), (916, 933, 934, 917), (917, 934, 935, 918), (918, 935, 936, 919), (919, 936, 937, 920), (920, 937, 938, 921), (921, 938, 939, 922), (922, 939, 940, 923), (923, 940, 941, 924), (924, 941, 942, 925), (925, 942, 926, 909), (926, 943, 944, 927), (927, 944, 945, 928), (928, 945, 946, 929), (929, 946, 947, 930), (930, 947, 948, 931), (931, 948, 949, 932), (932, 949, 950, 933), (933, 950, 951, 934), (934, 951, 952, 935), (935, 952, 953, 936), (936, 953, 954, 937), (937, 954, 955, 938), (938, 955, 956, 939), (939, 956, 957, 940), (940, 957, 958, 941), (941, 958, 959, 942), (942, 959, 943, 926), (943, 960, 961, 944), (944, 961, 962, 945), (945, 962, 963, 946), (946, 963, 964, 947), (947, 964, 965, 948), (948, 965, 966, 949), (949, 966, 967, 950), (950, 967, 968, 951), (951, 968, 969, 952), (952, 969, 970, 953), (953, 970, 971, 954), (954, 971, 972, 955), (955, 972, 973, 956), (956, 973, 974, 957), (957, 974, 975, 958), (958, 975, 976, 959), (959, 976, 960, 943), (960, 977, 978, 961), (961, 978, 979, 962), (962, 979, 980, 963), (963, 980, 981, 964), (964, 981, 982, 965), (965, 982, 983, 966), (966, 983, 984, 967), (967, 984, 985, 968), (968, 985, 986, 969), (969, 986, 987, 970), (970, 987, 988, 971), (971, 988, 989, 972), (972, 989, 990, 973), (973, 990, 991, 974), (974, 991, 992, 975), (975, 992, 993, 976), (976, 993, 977, 960), (977, 994, 995, 978), (978, 995, 996, 979), (979, 996, 997, 980), (980, 997, 998, 981), (981, 998, 999, 982), (982, 999, 1000, 983), (983, 1000, 1001, 984), (984, 1001, 1002, 985), (985, 1002, 1003, 986), (986, 1003, 1004, 987), (987, 1004, 1005, 988), (988, 1005, 1006, 989), (989, 1006, 1007, 990), (990, 1007, 1008, 991), (991, 1008, 1009, 992), (992, 1009, 1010, 993), (993, 1010, 994, 977), (994, 1011, 1012, 995), (995, 1012, 1013, 996), (996, 1013, 1014, 997), (997, 1014, 1015, 998), (998, 1015, 1016, 999), (999, 1016, 1017, 1000), (1000, 1017, 1018, 1001), (1001, 1018, 1019, 1002), (1002, 1019, 1020, 1003), (1003, 1020, 1021, 1004), (1004, 1021, 1022, 1005), (1005, 1022, 1023, 1006), (1006, 1023, 1024, 1007), (1007, 1024, 1025, 1008), (1008, 1025, 1026, 1009), (1009, 1026, 1027, 1010), (1010, 1027, 1011, 994), (1011, 1028, 1029, 1012), (1012, 1029, 1030, 1013), (1013, 1030, 1031, 1014), (1014, 1031, 1032, 1015), (1015, 1032, 1033, 1016), (1016, 1033, 1034, 1017), (1017, 1034, 1035, 1018), (1018, 1035, 1036, 1019), (1019, 1036, 1037, 1020), (1020, 1037, 1038, 1021), (1021, 1038, 1039, 1022), (1022, 1039, 1040, 1023), (1023, 1040, 1041, 1024), (1024, 1041, 1042, 1025), (1025, 1042, 1043, 1026), (1026, 1043, 1044, 1027), (1027, 1044, 1028, 1011), (1028, 1045, 1046, 1029), (1029, 1046, 1047, 1030), (1030, 1047, 1048, 1031), (1031, 1048, 1049, 1032), (1032, 1049, 1050, 1033), (1033, 1050, 1051, 1034), (1034, 1051, 1052, 1035), (1035, 1052, 1053, 1036), (1036, 1053, 1054, 1037), (1037, 1054, 1055, 1038), (1038, 1055, 1056, 1039), (1039, 1056, 1057, 1040), (1040, 1057, 1058, 1041), (1041, 1058, 1059, 1042), (1042, 1059, 1060, 1043), (1043, 1060, 1061, 1044), (1044, 1061, 1045, 1028), (1045, 1062, 1063, 1046), (1046, 1063, 1064, 1047), (1047, 1064, 1065, 1048), (1048, 1065, 1066, 1049), (1049, 1066, 1067, 1050), (1050, 1067, 1068, 1051), (1051, 1068, 1069, 1052), (1052, 1069, 1070, 1053), (1053, 1070, 1071, 1054), (1054, 1071, 1072, 1055), (1055, 1072, 1073, 1056), (1056, 1073, 1074, 1057), (1057, 1074, 1075, 1058), (1058, 1075, 1076, 1059), (1059, 1076, 1077, 1060), (1060, 1077, 1078, 1061), (1061, 1078, 1062, 1045), (1062, 1079, 1080, 1063), (1063, 1080, 1081, 1064), (1064, 1081, 1082, 1065), (1065, 1082, 1083, 1066), (1066, 1083, 1084, 1067), (1067, 1084, 1085, 1068), (1068, 1085, 1086, 1069), (1069, 1086, 1087, 1070), (1070, 1087, 1088, 1071), (1071, 1088, 1089, 1072), (1072, 1089, 1090, 1073), (1073, 1090, 1091, 1074), (1074, 1091, 1092, 1075), (1075, 1092, 1093, 1076), (1076, 1093, 1094, 1077), (1077, 1094, 1095, 1078), (1078, 1095, 1079, 1062), (1079, 1096, 1097, 1080), (1080, 1097, 1098, 1081), (1081, 1098, 1099, 1082), (1082, 1099, 1100, 1083), (1083, 1100, 1101, 1084), (1084, 1101, 1102, 1085), (1085, 1102, 1103, 1086), (1086, 1103, 1104, 1087), (1087, 1104, 1105, 1088), (1088, 1105, 1106, 1089), (1089, 1106, 1107, 1090), (1090, 1107, 1108, 1091), (1091, 1108, 1109, 1092), (1092, 1109, 1110, 1093), (1093, 1110, 1111, 1094), (1094, 1111, 1112, 1095), (1095, 1112, 1096, 1079), (1096, 1113, 1114, 1097), (1097, 1114, 1115, 1098), (1098, 1115, 1116, 1099), (1099, 1116, 1117, 1100), (1100, 1117, 1118, 1101), (1101, 1118, 1119, 1102), (1102, 1119, 1120, 1103), (1103, 1120, 1121, 1104), (1104, 1121, 1122, 1105), (1105, 1122, 1123, 1106), (1106, 1123, 1124, 1107), (1107, 1124, 1125, 1108), (1108, 1125, 1126, 1109), (1109, 1126, 1127, 1110), (1110, 1127, 1128, 1111), (1111, 1128, 1129, 1112), (1112, 1129, 1113, 1096), (1113, 1130, 1131, 1114), (1114, 1131, 1132, 1115), (1115, 1132, 1133, 1116), (1116, 1133, 1134, 1117), (1117, 1134, 1135, 1118), (1118, 1135, 1136, 1119), (1119, 1136, 1137, 1120), (1120, 1137, 1138, 1121), (1121, 1138, 1139, 1122), (1122, 1139, 1140, 1123), (1123, 1140, 1141, 1124), (1124, 1141, 1142, 1125), (1125, 1142, 1143, 1126), (1126, 1143, 1144, 1127), (1127, 1144, 1145, 1128), (1128, 1145, 1146, 1129), (1129, 1146, 1130, 1113), (1130, 1147, 1148, 1131), (1131, 1148, 1149, 1132), (1132, 1149, 1150, 1133), (1133, 1150, 1151, 1134), (1134, 1151, 1152, 1135), (1135, 1152, 1153, 1136), (1136, 1153, 1154, 1137), (1137, 1154, 1155, 1138), (1138, 1155, 1156, 1139), (1139, 1156, 1157, 1140), (1140, 1157, 1158, 1141), (1141, 1158, 1159, 1142), (1142, 1159, 1160, 1143), (1143, 1160, 1161, 1144), (1144, 1161, 1162, 1145), (1145, 1162, 1163, 1146), (1146, 1163, 1147, 1130), (1147, 1164, 1165, 1148), (1148, 1165, 1166, 1149), (1149, 1166, 1167, 1150), (1150, 1167, 1168, 1151), (1151, 1168, 1169, 1152), (1152, 1169, 1170, 1153), (1153, 1170, 1171, 1154), (1154, 1171, 1172, 1155), (1155, 1172, 1173, 1156), (1156, 1173, 1174, 1157), (1157, 1174, 1175, 1158), (1158, 1175, 1176, 1159), (1159, 1176, 1177, 1160), (1160, 1177, 1178, 1161), (1161, 1178, 1179, 1162), (1162, 1179, 1180, 1163), (1163, 1180, 1164, 1147), (1164, 1181, 1182, 1165), (1165, 1182, 1183, 1166), (1166, 1183, 1184, 1167), (1167, 1184, 1185, 1168), (1168, 1185, 1186, 1169), (1169, 1186, 1187, 1170), (1170, 1187, 1188, 1171), (1171, 1188, 1189, 1172), (1172, 1189, 1190, 1173), (1173, 1190, 1191, 1174), (1174, 1191, 1192, 1175), (1175, 1192, 1193, 1176), (1176, 1193, 1194, 1177), (1177, 1194, 1195, 1178), (1178, 1195, 1196, 1179), (1179, 1196, 1197, 1180), (1180, 1197, 1181, 1164), (1181, 1198, 1199, 1182), (1182, 1199, 1200, 1183), (1183, 1200, 1201, 1184), (1184, 1201, 1202, 1185), (1185, 1202, 1203, 1186), (1186, 1203, 1204, 1187), (1187, 1204, 1205, 1188), (1188, 1205, 1206, 1189), (1189, 1206, 1207, 1190), (1190, 1207, 1208, 1191), (1191, 1208, 1209, 1192), (1192, 1209, 1210, 1193), (1193, 1210, 1211, 1194), (1194, 1211, 1212, 1195), (1195, 1212, 1213, 1196), (1196, 1213, 1214, 1197), (1197, 1214, 1198, 1181), (1198, 1215, 1216, 1199), (1199, 1216, 1217, 1200), (1200, 1217, 1218, 1201), (1201, 1218, 1219, 1202), (1202, 1219, 1220, 1203), (1203, 1220, 1221, 1204), (1204, 1221, 1222, 1205), (1205, 1222, 1223, 1206), (1206, 1223, 1224, 1207), (1207, 1224, 1225, 1208), (1208, 1225, 1226, 1209), (1209, 1226, 1227, 1210), (1210, 1227, 1228, 1211), (1211, 1228, 1229, 1212), (1212, 1229, 1230, 1213), (1213, 1230, 1231, 1214), (1214, 1231, 1215, 1198), (1215, 1232, 1233, 1216), (1216, 1233, 1234, 1217), (1217, 1234, 1235, 1218), (1218, 1235, 1236, 1219), (1219, 1236, 1237, 1220), (1220, 1237, 1238, 1221), (1221, 1238, 1239, 1222), (1222, 1239, 1240, 1223), (1223, 1240, 1241, 1224), (1224, 1241, 1242, 1225), (1225, 1242, 1243, 1226), (1226, 1243, 1244, 1227), (1227, 1244, 1245, 1228), (1228, 1245, 1246, 1229), (1229, 1246, 1247, 1230), (1230, 1247, 1248, 1231), (1231, 1248, 1232, 1215), (1232, 1249, 1250, 1233), (1233, 1250, 1251, 1234), (1234, 1251, 1252, 1235), (1235, 1252, 1253, 1236), (1236, 1253, 1254, 1237), (1237, 1254, 1255, 1238), (1238, 1255, 1256, 1239), (1239, 1256, 1257, 1240), (1240, 1257, 1258, 1241), (1241, 1258, 1259, 1242), (1242, 1259, 1260, 1243), (1243, 1260, 1261, 1244), (1244, 1261, 1262, 1245), (1245, 1262, 1263, 1246), (1246, 1263, 1264, 1247), (1247, 1264, 1265, 1248), (1248, 1265, 1249, 1232), (1249, 1266, 1267, 1250), (1250, 1267, 1268, 1251), (1251, 1268, 1269, 1252), (1252, 1269, 1270, 1253), (1253, 1270, 1271, 1254), (1254, 1271, 1272, 1255), (1255, 1272, 1273, 1256), (1256, 1273, 1274, 1257), (1257, 1274, 1275, 1258), (1258, 1275, 1276, 1259), (1259, 1276, 1277, 1260), (1260, 1277, 1278, 1261), (1261, 1278, 1279, 1262), (1262, 1279, 1280, 1263), (1263, 1280, 1281, 1264), (1264, 1281, 1282, 1265), (1265, 1282, 1266, 1249), (1266, 1283, 1284, 1267), (1267, 1284, 1285, 1268), (1268, 1285, 1286, 1269), (1269, 1286, 1287, 1270), (1270, 1287, 1288, 1271), (1271, 1288, 1289, 1272), (1272, 1289, 1290, 1273), (1273, 1290, 1291, 1274), (1274, 1291, 1292, 1275), (1275, 1292, 1293, 1276), (1276, 1293, 1294, 1277), (1277, 1294, 1295, 1278), (1278, 1295, 1296, 1279), (1279, 1296, 1297, 1280), (1280, 1297, 1298, 1281), (1281, 1298, 1299, 1282), (1282, 1299, 1283, 1266), (1283, 450, 451, 1284), (1284, 451, 452, 1285), (1285, 452, 453, 1286), (1286, 453, 454, 1287), (1287, 454, 455, 1288), (1288, 455, 456, 1289), (1289, 456, 457, 1290), (1290, 457, 458, 1291), (1291, 458, 459, 1292), (1292, 459, 460, 1293), (1293, 460, 461, 1294), (1294, 461, 462, 1295), (1295, 462, 463, 1296), (1296, 463, 464, 1297), (1297, 464, 465, 1298), (1298, 465, 466, 1299), (1299, 466, 450, 1283)])
me_torus_002.polygons.foreach_set('use_smooth', [True] * 1250)
me_torus_002.polygons.foreach_set('material_index', [0, 0, 0, 0, 0, 0, 0, 0, 0, 0, 0, 0, 0, 0, 0, 0, 0, 0, 0, 0, 0, 0, 0, 0, 0, 0, 0, 0, 0, 0, 0, 0, 0, 0, 0, 0, 0, 0, 0, 0, 0, 0, 0, 0, 0, 0, 0, 0, 0, 0, 0, 0, 0, 0, 0, 0, 0, 0, 0, 0, 0, 0, 0, 0, 0, 0, 0, 0, 0, 0, 0, 0, 0, 0, 0, 0, 0, 0, 0, 0, 0, 0, 0, 0, 0, 0, 0, 0, 0, 0, 0, 0, 0, 0, 0, 0, 0, 0, 0, 0, 0, 0, 0, 0, 0, 0, 0, 0, 0, 0, 0, 0, 0, 0, 0, 0, 0, 0, 0, 0, 0, 0, 0, 0, 0, 0, 0, 0, 0, 0, 0, 0, 0, 0, 0, 0, 0, 0, 0, 0, 0, 0, 0, 0, 0, 0, 0, 0, 0, 0, 0, 0, 0, 0, 0, 0, 0, 0, 0, 0, 0, 0, 0, 0, 0, 0, 0, 0, 0, 0, 0, 0, 0, 0, 0, 0, 0, 0, 0, 0, 0, 0, 0, 0, 0, 0, 0, 0, 0, 0, 0, 0, 0, 0, 0, 0, 0, 0, 0, 0, 0, 0, 0, 0, 0, 0, 0, 0, 0, 0, 0, 0, 0, 0, 0, 0, 0, 0, 0, 0, 0, 0, 0, 0, 0, 0, 0, 0, 0, 0, 0, 0, 0, 0, 0, 0, 0, 0, 0, 0, 0, 0, 0, 0, 0, 0, 0, 0, 0, 0, 0, 0, 0, 0, 0, 0, 0, 0, 0, 0, 0, 0, 0, 0, 0, 0, 0, 0, 0, 0, 0, 0, 0, 0, 0, 0, 0, 0, 0, 0, 0, 0, 0, 0, 0, 0, 0, 0, 0, 0, 0, 0, 0, 0, 0, 0, 0, 0, 0, 0, 0, 0, 0, 0, 0, 0, 0, 0, 0, 0, 0, 0, 0, 0, 0, 0, 0, 0, 0, 0, 0, 0, 0, 0, 0, 0, 0, 0, 0, 0, 0, 0, 0, 0, 0, 0, 0, 0, 0, 0, 0, 0, 0, 0, 0, 0, 0, 0, 0, 0, 0, 0, 0, 0, 0, 0, 0, 0, 0, 0, 0, 0, 0, 0, 0, 0, 0, 0, 0, 0, 0, 0, 0, 0, 0, 0, 0, 0, 0, 0, 0, 0, 0, 0, 0, 0, 0, 0, 0, 0, 0, 0, 0, 0, 0, 0, 0, 0, 0, 0, 1, 1, 1, 1, 1, 1, 1, 1, 1, 1, 1, 1, 1, 1, 1, 1, 1, 1, 1, 1, 1, 1, 1, 1, 1, 1, 1, 1, 1, 1, 1, 1, 1, 1, 1, 1, 1, 1, 1, 1, 1, 1, 1, 1, 1, 1, 1, 1, 1, 1, 1, 1, 1, 1, 1, 1, 1, 1, 1, 1, 1, 1, 1, 1, 1, 1, 1, 1, 1, 1, 1, 1, 1, 1, 1, 1, 1, 1, 1, 1, 1, 1, 1, 1, 1, 1, 1, 1, 1, 1, 1, 1, 1, 1, 1, 1, 1, 1, 1, 1, 1, 1, 1, 1, 1, 1, 1, 1, 1, 1, 1, 1, 1, 1, 1, 1, 1, 1, 1, 1, 1, 1, 1, 1, 1, 1, 1, 1, 1, 1, 1, 1, 1, 1, 1, 1, 1, 1, 1, 1, 1, 1, 1, 1, 1, 1, 1, 1, 1, 1, 1, 1, 1, 1, 1, 1, 1, 1, 1, 1, 1, 1, 1, 1, 1, 1, 1, 1, 1, 1, 1, 1, 1, 1, 1, 1, 1, 1, 1, 1, 1, 1, 1, 1, 1, 1, 1, 1, 1, 1, 1, 1, 1, 1, 1, 1, 1, 1, 1, 1, 1, 1, 1, 1, 1, 1, 1, 1, 1, 1, 1, 1, 1, 1, 1, 1, 1, 1, 1, 1, 1, 1, 1, 1, 1, 1, 1, 1, 1, 1, 1, 1, 1, 1, 1, 1, 1, 1, 1, 1, 1, 1, 1, 1, 1, 1, 1, 1, 1, 1, 1, 1, 1, 1, 1, 1, 1, 1, 1, 1, 1, 1, 1, 1, 1, 1, 1, 1, 1, 1, 1, 1, 1, 1, 1, 1, 1, 1, 1, 1, 1, 1, 1, 1, 1, 1, 1, 1, 1, 1, 1, 1, 1, 1, 1, 1, 1, 1, 1, 1, 1, 1, 1, 1, 1, 1, 1, 1, 1, 1, 1, 1, 1, 1, 1, 1, 1, 1, 1, 1, 1, 1, 1, 1, 1, 1, 1, 1, 1, 1, 1, 1, 1, 1, 1, 1, 1, 1, 1, 1, 1, 1, 1, 1, 1, 1, 1, 1, 1, 1, 1, 1, 1, 1, 1, 1, 1, 1, 1, 1, 1, 1, 1, 1, 1, 1, 1, 1, 1, 1, 1, 1, 1, 1, 1, 1, 1, 1, 1, 1, 1, 1, 1, 1, 1, 1, 1, 1, 1, 1, 1, 1, 1, 1, 1, 1, 1, 1, 1, 1, 1, 1, 1, 1, 1, 1, 1, 1, 1, 1, 1, 1, 1, 1, 1, 1, 1, 1, 1, 1, 1, 1, 1, 1, 1, 1, 1, 1, 1, 1, 1, 1, 1, 1, 1, 1, 1, 1, 1, 1, 1, 1, 1, 1, 1, 1, 1, 1, 1, 1, 1, 1, 1, 1, 1, 1, 1, 1, 1, 1, 1, 1, 1, 1, 1, 1, 1, 1, 1, 1, 1, 1, 1, 1, 1, 1, 1, 1, 1, 1, 1, 1, 1, 1, 1, 1, 1, 1, 1, 1, 1, 1, 1, 1, 1, 1, 1, 1, 1, 1, 1, 1, 1, 1, 1, 1, 1, 1, 1, 1, 1, 1, 1, 1, 1, 1, 1, 1, 1, 1, 1, 1, 1, 1, 1, 1, 1, 1, 1, 1, 1, 1, 1, 1, 1, 1, 1, 1, 1, 1, 1, 1, 1, 1, 1, 1, 1, 1, 1, 1, 1, 1, 1, 1, 1, 1, 1, 1, 1, 1, 1, 1, 1, 1, 1, 1, 1, 1, 1, 1, 1, 1, 1, 1, 1, 1, 1, 1, 1, 1, 1, 1, 1, 1, 1, 1, 1, 1, 1, 1, 1, 1, 1, 1, 1, 1, 1, 1, 1, 1, 1, 1, 1, 1, 1, 1, 1, 1, 1, 1, 1, 1, 1, 1, 1, 1, 1, 1, 1, 1, 1, 1, 1, 1, 1, 1, 1, 1, 1, 1, 1, 1, 1, 1, 1, 1, 1, 1, 1, 1, 1, 1, 1, 1, 1, 1, 1, 1, 1, 1, 1, 1, 1, 1, 1, 1, 1, 1, 1, 1, 1, 1, 1, 1, 1, 1, 1, 1, 1, 1, 1, 1, 1, 1, 1, 1, 1, 1, 1, 1, 1, 1, 1, 1, 1, 1, 1, 1, 1, 1, 1, 1, 1, 1, 1, 1, 1, 1, 1, 1, 1, 1, 1, 1, 1, 1, 1, 1, 1, 1, 1, 1, 1, 1, 1, 1, 1, 1, 1, 1, 1, 1, 1, 1, 1, 1, 1, 1, 1, 1, 1, 1, 1, 1, 1, 1, 1, 1, 1, 1, 1, 1, 1, 1, 1, 1, 1, 1, 1, 1, 1, 1, 1, 1, 1, 1, 1, 1, 1, 1, 1, 1, 1, 1, 1, 1, 1, 1, 1, 1, 1, 1, 1, 1, 1, 1, 1, 1, 1, 1, 1, 1, 1, 1, 1, 1, 1, 1, 1, 1, 1, 1, 1, 1, 1, 1, 1, 1, 1, 1, 1, 1, 1, 1, 1, 1, 1, 1, 1, 1, 1, 1, 1, 1, 1, 1, 1, 1, 1, 1, 1, 1, 1, 1, 1, 1, 1, 1, 1, 1, 1, 1, 1, 1, 1, 1, 1, 1, 1, 1, 1, 1, 1, 1, 1, 1, 1, 1, 1, 1])
me_torus_002.materials.append(mat_material_002)
me_torus_002.materials.append(mat_material_001)
me_torus_002.use_remesh_preserve_volume = False
me_torus_002.use_remesh_preserve_attributes = False
me_torus_002.use_mirror_vertex_groups = False
me_torus_002.update()

# ---- objects
ob_torus_000 = bpy.data.objects.new('Torus.000', me_torus_002)
ob_lamp = bpy.data.objects.new('Lamp', light_lamp)
ob_camera = bpy.data.objects.new('Camera', cam_camera)

# ---- transforms, parenting, visibility, modifiers, constraints
ob_torus_000.location = (0.0874, -0.04014, -0.4539)
ob_torus_000.scale = (1.008, 0.9979, -0.9686)
ob_torus_000.lineart.crease_threshold = 0.0
_m = ob_torus_000.modifiers.new('Solidify', 'SOLIDIFY')
_m.thickness = 0.589
_m.thickness_clamp = 1.563
_m.offset = 0.2308
_m.use_even_offset = True
_m.nonmanifold_thickness_mode = 'FIXED'
_m.nonmanifold_merge_threshold = 0.0003
_m = ob_torus_000.modifiers.new('Subsurf.001', 'SUBSURF')
_m.uv_smooth = 'PRESERVE_CORNERS'
_m.quality = 1
_m.render_levels = 1
_m.show_only_control_edges = False
ob_lamp.location = (0.06849, -0.06021, 9.42)
ob_lamp.rotation_euler = (0.6503, 0.05522, 1.866)
ob_lamp.lock_rotations_4d = False
ob_lamp.empty_display_type = 'ARROWS'
ob_lamp.color = (0.0, 0.0, 0.0, 0.0)
ob_lamp.lineart.crease_threshold = 0.0
ob_camera.location = (6.644, -3.874, 5.774)
ob_camera.rotation_euler = (0.9268, 2.622e-08, 1.077)
ob_camera.lock_rotations_4d = False
ob_camera.empty_display_type = 'ARROWS'
ob_camera.color = (0.0, 0.0, 0.0, 0.0)
ob_camera.display_type = 'WIRE'
ob_camera.lineart.crease_threshold = 0.0

# ---- collection membership
col_collection_1.objects.link(ob_torus_000)
col_collection_1.objects.link(ob_lamp)
col_collection_1.objects.link(ob_camera)

# ---- scene / render settings (as saved in the file)
scene.camera = ob_camera
scene.frame_start = 1; scene.frame_end = 250; scene.frame_set(102)
scene.render.engine = 'CYCLES'
scene.render.resolution_percentage = 50
scene.render.dither_intensity = 0.0
scene.cycles.use_denoising = False
scene.cycles.samples = 128
scene.cycles.sampling_pattern = 'TABULATED_SOBOL'
scene.cycles.use_adaptive_sampling = False
scene.cycles.use_light_tree = False
scene.cycles.blur_glossy = 0.0
scene.cycles.sample_clamp_indirect = 0.0
scene.view_settings.view_transform = 'Standard'
bpy.context.view_layer.update()
